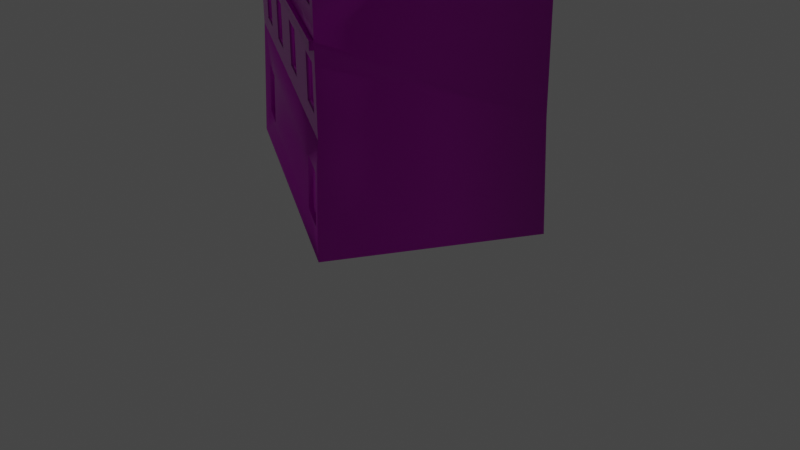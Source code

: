 # Source: lab11edit.blend  (saved by Blender 4.1.24; exported with 4.5.12 LTS)
import bpy
from mathutils import Matrix  # noqa: F401  (used for matrix-valued properties, if any)

bpy.ops.wm.read_factory_settings(use_empty=True)
scene = bpy.context.scene
scene.name = 'Scene'

# ---- collections
col_collection = bpy.data.collections.new('Collection'); scene.collection.children.link(col_collection)

# ---- images (referenced by path relative to the original .blend; pixels are not part of the script)
import os
ASSET_DIR = os.environ.get("B2B_ASSET_DIR", "")  # directory of the original .blend (textures are referenced by path, not embedded)
HERE = os.path.dirname(os.path.abspath(__file__))  # packed textures are extracted next to this script under _unpacked/

def load_image(name, relpath, width, height, colorspace="sRGB"):
    """Load a texture the original file referenced (path relative to the .blend, or extracted next to this script)."""
    p = next((c for c in (os.path.join(HERE, relpath), os.path.join(ASSET_DIR, relpath)) if relpath and os.path.exists(c)), "")
    if p:
        img = bpy.data.images.load(p, check_existing=True)
        img.name = name
    else:  # same state as the original file: an image datablock whose file is absent (Cycles renders it pink)
        img = bpy.data.images.new(name, width, height)
        img.source = "FILE"
        img.filepath = "//" + (relpath or name)
    img.colorspace_settings.name = colorspace
    return img
img_church_bricks_02_diff_png_8k_jpg = load_image('church_bricks_02_diff_png_8k.jpg', 'Assets/sciana_boczna/church_bricks_02_diff_png_8k.jpg', 1024, 1024, 'sRGB')
img_church_bricks_02_ao_8k_jpg = load_image('church_bricks_02_ao_8k.jpg', 'Assets/sciana_boczna/church_bricks_02_ao_8k.jpg', 1024, 1024, 'sRGB')
img_church_bricks_02_disp_8k_jpg = load_image('church_bricks_02_disp_8k.jpg', 'Assets/sciana_boczna/church_bricks_02_disp_8k.jpg', 1024, 1024, 'sRGB')
img_church_bricks_02_nor_8k_jpg = load_image('church_bricks_02_nor_8k.jpg', 'Assets/sciana_boczna/church_bricks_02_nor_8k.jpg', 1024, 1024, 'sRGB')
img_church_bricks_02_rough_8k_jpg = load_image('church_bricks_02_rough_8k.jpg', 'Assets/sciana_boczna/church_bricks_02_rough_8k.jpg', 1024, 1024, 'sRGB')
img_smooth_stucco_albedo_png = load_image('smooth-stucco-albedo.png', 'Assets/sciany_pietra/smooth-stucco-albedo.png', 1024, 1024, 'sRGB')
img_smooth_stucco_ao_png = load_image('smooth-stucco-ao.png', 'Assets/sciany_pietra/smooth-stucco-ao.png', 1024, 1024, 'sRGB')
img_smooth_stucco_metallic_png = load_image('smooth-stucco-Metallic.png', 'Assets/sciany_pietra/smooth-stucco-Metallic.png', 1024, 1024, 'sRGB')
img_smooth_stucco_normal_ogl_png = load_image('smooth-stucco-Normal-ogl.png', 'Assets/sciany_pietra/smooth-stucco-Normal-ogl.png', 1024, 1024, 'sRGB')
img_smooth_stucco_roughness_png = load_image('smooth-stucco-Roughness.png', 'Assets/sciany_pietra/smooth-stucco-Roughness.png', 1024, 1024, 'sRGB')
img_stonewall_albedo_png = load_image('stonewall-albedo.png', 'Assets/sciana_parter/stonewall-albedo.png', 1024, 1024, 'sRGB')
img_stonewall_ao_png = load_image('stonewall-ao.png', 'Assets/sciana_parter/stonewall-ao.png', 1024, 1024, 'sRGB')
img_stonewall_metalness_png = load_image('stonewall-metalness.png', 'Assets/sciana_parter/stonewall-metalness.png', 1024, 1024, 'sRGB')
img_stonewall_normal_ogl_png = load_image('stonewall-normal-ogl.png', 'Assets/sciana_parter/stonewall-normal-ogl.png', 1024, 1024, 'sRGB')
img_stonewall_roughness_png = load_image('stonewall-roughness.png', 'Assets/sciana_parter/stonewall-roughness.png', 1024, 1024, 'sRGB')
img_gray_bricks1_albedo_png = load_image('gray-bricks1-albedo.png', 'Assets/komin/gray-bricks1-albedo.png', 1024, 1024, 'sRGB')
img_gray_bricks1_ao_png = load_image('gray-bricks1-ao.png', 'Assets/komin/gray-bricks1-ao.png', 1024, 1024, 'sRGB')
img_gray_bricks1_metallic_png = load_image('gray-bricks1-Metallic.png', 'Assets/komin/gray-bricks1-Metallic.png', 1024, 1024, 'sRGB')
img_gray_bricks1_roughness_png = load_image('gray-bricks1-Roughness.png', 'Assets/komin/gray-bricks1-Roughness.png', 1024, 1024, 'sRGB')
img_clay_shingles1_albedo_png = load_image('clay-shingles1_albedo.png', 'Assets/dach/clay-shingles1_albedo.png', 1024, 1024, 'sRGB')
img_clay_shingles1_ao_png = load_image('clay-shingles1_ao.png', 'Assets/dach/clay-shingles1_ao.png', 1024, 1024, 'sRGB')
img_clay_shingles1_metallic_png = load_image('clay-shingles1_metallic.png', 'Assets/dach/clay-shingles1_metallic.png', 1024, 1024, 'Non-Color')
img_clay_shingles1_normal_ogl_png = load_image('clay-shingles1_normal-ogl.png', 'Assets/dach/clay-shingles1_normal-ogl.png', 1024, 1024, 'Non-Color')
img_clay_shingles1_roughness_png = load_image('clay-shingles1_roughness.png', 'Assets/dach/clay-shingles1_roughness.png', 1024, 1024, 'Non-Color')
img_flaking_limestone1_albedo_png = load_image('flaking-limestone1-albedo.png', 'Assets/gzyms/flaking-limestone1-albedo.png', 1024, 1024, 'sRGB')
img_flaking_limestone1_ao_png = load_image('flaking-limestone1-ao.png', 'Assets/gzyms/flaking-limestone1-ao.png', 1024, 1024, 'sRGB')
img_flaking_limestone1_metalness_png = load_image('flaking-limestone1-metalness.png', 'Assets/gzyms/flaking-limestone1-metalness.png', 1024, 1024, 'sRGB')
img_flaking_limestone1_normal_png = load_image('flaking-limestone1-normal.png', 'Assets/gzyms/flaking-limestone1-normal.png', 1024, 1024, 'sRGB')
img_flaking_limestone1_roughness_png = load_image('flaking-limestone1-roughness.png', 'Assets/gzyms/flaking-limestone1-roughness.png', 1024, 1024, 'sRGB')
img_brown_planks_03_diff_4k_jpg = load_image('brown_planks_03_diff_4k.jpg', 'Assets/stare_deski/brown_planks_03_diff_4k.jpg', 1024, 1024, 'sRGB')
img_brown_planks_03_ao_4k_jpg = load_image('brown_planks_03_AO_4k.jpg', 'Assets/stare_deski/brown_planks_03_AO_4k.jpg', 1024, 1024, 'sRGB')
img_brown_planks_03_spec_4k_jpg = load_image('brown_planks_03_spec_4k.jpg', 'Assets/stare_deski/brown_planks_03_spec_4k.jpg', 1024, 1024, 'sRGB')
img_brown_planks_03_nor_4k_jpg = load_image('brown_planks_03_Nor_4k.jpg', 'Assets/stare_deski/brown_planks_03_Nor_4k.jpg', 1024, 1024, 'sRGB')
img_brown_planks_03_rough_4k_jpg = load_image('brown_planks_03_rough_4k.jpg', 'Assets/stare_deski/brown_planks_03_rough_4k.jpg', 1024, 1024, 'sRGB')
img_dorsandwindows_jpg = load_image('dorsandwindows.jpg', 'Assets/dorsandwindows.jpg', 1024, 1024, 'sRGB')

# ---- materials (node trees are filled in below, after node groups)
mat_sciana_boki = bpy.data.materials.new('sciana_boki')
mat_sciana_boki.use_transparent_shadow = False
mat_sciana_boki.diffuse_color = (0.6488, 0.8, 0.4861, 1.0)
mat_sciana_pietra = bpy.data.materials.new('sciana_pietra')
mat_sciana_pietra.use_transparent_shadow = False
mat_sciana_pietra.diffuse_color = (0.4312, 0.8, 0.2412, 1.0)
mat_sciana_parter = bpy.data.materials.new('sciana_parter')
mat_sciana_parter.use_transparent_shadow = False
mat_sciana_parter.diffuse_color = (0.8004, 0.2282, 0.3903, 1.0)
mat_komin = bpy.data.materials.new('komin')
mat_komin.use_transparent_shadow = False
mat_komin.diffuse_color = (0.0, 0.0, 0.0, 1.0)
mat_dach = bpy.data.materials.new('dach')
mat_dach.use_transparent_shadow = False
mat_dach.diffuse_color = (0.7962, 0.7962, 0.7962, 1.0)
mat_gzyms = bpy.data.materials.new('gzyms')
mat_gzyms.use_transparent_shadow = False
mat_gzyms.diffuse_color = (0.8, 0.1379, 0.1498, 1.0)
mat_dach_trojkat = bpy.data.materials.new('dach_trojkat')
mat_dach_trojkat.use_transparent_shadow = False
mat_dach_trojkat.diffuse_color = (0.8, 0.3064, 0.04358, 1.0)
mat_okna = bpy.data.materials.new('okna')
mat_okna.use_transparent_shadow = False
mat_okna.diffuse_color = (0.8, 0.09417, 0.1037, 1.0)
mat_drzwi = bpy.data.materials.new('drzwi')
mat_drzwi.use_transparent_shadow = False
mat_drzwi.diffuse_color = (0.8, 0.07434, 0.03151, 1.0)
mat_poddasze_belki = bpy.data.materials.new('poddasze_belki')
mat_poddasze_belki.use_transparent_shadow = False
mat_poddasze_belki.diffuse_color = (0.8, 0.3566, 0.01017, 1.0)
mat_framugi = bpy.data.materials.new('framugi')
mat_framugi.use_transparent_shadow = False

# ---- material node trees
mat_sciana_boki.use_nodes = True; mat_sciana_boki.node_tree.nodes.clear()
_N = mat_sciana_boki.node_tree.nodes; _L = mat_sciana_boki.node_tree.links
n0 = _N.new('ShaderNodeBsdfPrincipled'); n0.name = 'Principled BSDF'; n0.location = (-102, 240)
n1 = _N.new('ShaderNodeOutputMaterial'); n1.name = 'Material Output'; n1.location = (188, 240)
n2 = _N.new('ShaderNodeTexImage'); n2.name = 'Image Texture'; n2.location = (-848, 376)
n2.hide = True
n2.image = img_church_bricks_02_diff_png_8k_jpg
n3 = _N.new('ShaderNodeMix'); n3.name = 'Mix'; n3.location = (-418, 421)
n3.data_type = 'RGBA'
n3.blend_type = 'MULTIPLY'
n4 = _N.new('ShaderNodeTexImage'); n4.name = 'Image Texture.001'; n4.location = (-855, 326)
n4.hide = True
n4.image = img_church_bricks_02_ao_8k_jpg
n5 = _N.new('ShaderNodeTexImage'); n5.name = 'Image Texture.002'; n5.location = (-852, 209)
n5.hide = True
n5.image = img_church_bricks_02_disp_8k_jpg
n6 = _N.new('ShaderNodeTexImage'); n6.name = 'Image Texture.003'; n6.location = (-847, 73)
n6.hide = True
n6.image = img_church_bricks_02_nor_8k_jpg
n7 = _N.new('ShaderNodeTexImage'); n7.name = 'Image Texture.004'; n7.location = (-841, 157)
n7.hide = True
n7.image = img_church_bricks_02_rough_8k_jpg
n8 = _N.new('ShaderNodeNormalMap'); n8.name = 'Normal Map'; n8.location = (-418, 42)
_L.new(n0.outputs[0], n1.inputs[0])
_L.new(n2.outputs[0], n3.inputs[6])
_L.new(n3.outputs[2], n0.inputs[0])
_L.new(n4.outputs[0], n3.inputs[7])
_L.new(n5.outputs[0], n0.inputs[1])
_L.new(n7.outputs[0], n0.inputs[2])
_L.new(n8.outputs[0], n0.inputs[5])
_L.new(n6.outputs[0], n8.inputs[1])
n1.is_active_output = True
mat_sciana_pietra.use_nodes = True; mat_sciana_pietra.node_tree.nodes.clear()
_N = mat_sciana_pietra.node_tree.nodes; _L = mat_sciana_pietra.node_tree.links
n0 = _N.new('ShaderNodeBsdfPrincipled'); n0.name = 'Principled BSDF.001'; n0.location = (-26, 279)
n1 = _N.new('ShaderNodeOutputMaterial'); n1.name = 'Material Output.001'; n1.location = (264, 279)
n2 = _N.new('ShaderNodeTexImage'); n2.name = 'Image Texture'; n2.location = (-775, 428)
n2.hide = True
n2.image = img_smooth_stucco_albedo_png
n3 = _N.new('ShaderNodeMix'); n3.name = 'Mix'; n3.location = (-342, 460)
n3.data_type = 'RGBA'
n3.blend_type = 'MULTIPLY'
n4 = _N.new('ShaderNodeTexImage'); n4.name = 'Image Texture.001'; n4.location = (-775, 358)
n4.hide = True
n4.image = img_smooth_stucco_ao_png
n5 = _N.new('ShaderNodeTexImage'); n5.name = 'Image Texture.002'; n5.location = (-769, 259)
n5.hide = True
n5.image = img_smooth_stucco_metallic_png
n6 = _N.new('ShaderNodeTexImage'); n6.name = 'Image Texture.003'; n6.location = (-730, 38)
n6.hide = True
n6.image = img_smooth_stucco_normal_ogl_png
n7 = _N.new('ShaderNodeTexImage'); n7.name = 'Image Texture.004'; n7.location = (-770, 187)
n7.hide = True
n7.image = img_smooth_stucco_roughness_png
n8 = _N.new('ShaderNodeNormalMap'); n8.name = 'Normal Map'; n8.location = (-341, 81)
_L.new(n0.outputs[0], n1.inputs[0])
_L.new(n2.outputs[0], n3.inputs[6])
_L.new(n3.outputs[2], n0.inputs[0])
_L.new(n4.outputs[0], n3.inputs[7])
_L.new(n5.outputs[0], n0.inputs[1])
_L.new(n7.outputs[0], n0.inputs[2])
_L.new(n8.outputs[0], n0.inputs[5])
_L.new(n6.outputs[0], n8.inputs[1])
n1.is_active_output = True
mat_sciana_parter.use_nodes = True; mat_sciana_parter.node_tree.nodes.clear()
_N = mat_sciana_parter.node_tree.nodes; _L = mat_sciana_parter.node_tree.links
n0 = _N.new('ShaderNodeBsdfPrincipled'); n0.name = 'Principled BSDF.001'; n0.location = (-97, 372)
n1 = _N.new('ShaderNodeOutputMaterial'); n1.name = 'Material Output.001'; n1.location = (193, 372)
n2 = _N.new('ShaderNodeTexImage'); n2.name = 'Image Texture'; n2.location = (-847, 476)
n2.hide = True
n2.image = img_stonewall_albedo_png
n3 = _N.new('ShaderNodeMix'); n3.name = 'Mix'; n3.location = (-413, 553)
n3.data_type = 'RGBA'
n3.blend_type = 'MULTIPLY'
n4 = _N.new('ShaderNodeTexImage'); n4.name = 'Image Texture.001'; n4.location = (-846, 419)
n4.hide = True
n4.image = img_stonewall_ao_png
n5 = _N.new('ShaderNodeTexImage'); n5.name = 'Image Texture.002'; n5.location = (-841, 352)
n5.hide = True
n5.image = img_stonewall_metalness_png
n6 = _N.new('ShaderNodeTexImage'); n6.name = 'Image Texture.003'; n6.location = (-743, 175)
n6.hide = True
n6.image = img_stonewall_normal_ogl_png
n7 = _N.new('ShaderNodeTexImage'); n7.name = 'Image Texture.004'; n7.location = (-836, 288)
n7.hide = True
n7.image = img_stonewall_roughness_png
n8 = _N.new('ShaderNodeNormalMap'); n8.name = 'Normal Map'; n8.location = (-413, 173)
_L.new(n0.outputs[0], n1.inputs[0])
_L.new(n2.outputs[0], n3.inputs[6])
_L.new(n3.outputs[2], n0.inputs[0])
_L.new(n4.outputs[0], n3.inputs[7])
_L.new(n5.outputs[0], n0.inputs[1])
_L.new(n7.outputs[0], n0.inputs[2])
_L.new(n8.outputs[0], n0.inputs[5])
_L.new(n6.outputs[0], n8.inputs[1])
n1.is_active_output = True
mat_komin.use_nodes = True; mat_komin.node_tree.nodes.clear()
_N = mat_komin.node_tree.nodes; _L = mat_komin.node_tree.links
n0 = _N.new('ShaderNodeBsdfPrincipled'); n0.name = 'Principled BSDF'; n0.location = (10, 300)
n1 = _N.new('ShaderNodeOutputMaterial'); n1.name = 'Material Output'; n1.location = (300, 300)
n2 = _N.new('ShaderNodeTexImage'); n2.name = 'Image Texture'; n2.location = (-741, 405)
n2.hide = True
n2.image = img_gray_bricks1_albedo_png
n3 = _N.new('ShaderNodeMix'); n3.name = 'Mix'; n3.location = (-306, 481)
n3.data_type = 'RGBA'
n3.blend_type = 'MULTIPLY'
n4 = _N.new('ShaderNodeTexImage'); n4.name = 'Image Texture.001'; n4.location = (-740, 348)
n4.hide = True
n4.image = img_gray_bricks1_ao_png
n5 = _N.new('ShaderNodeTexImage'); n5.name = 'Image Texture.002'; n5.location = (-734, 280)
n5.hide = True
n5.image = img_gray_bricks1_metallic_png
n6 = _N.new('ShaderNodeTexImage'); n6.name = 'Image Texture.003'; n6.location = (-636, 103)
n6.image = img_gray_bricks1_albedo_png
n7 = _N.new('ShaderNodeTexImage'); n7.name = 'Image Texture.004'; n7.location = (-730, 217)
n7.hide = True
n7.image = img_gray_bricks1_roughness_png
n8 = _N.new('ShaderNodeNormalMap'); n8.name = 'Normal Map'; n8.location = (-306, 102)
_L.new(n0.outputs[0], n1.inputs[0])
_L.new(n2.outputs[0], n3.inputs[6])
_L.new(n3.outputs[2], n0.inputs[0])
_L.new(n4.outputs[0], n3.inputs[7])
_L.new(n5.outputs[0], n0.inputs[1])
_L.new(n7.outputs[0], n0.inputs[2])
_L.new(n8.outputs[0], n0.inputs[5])
_L.new(n6.outputs[0], n8.inputs[1])
n1.is_active_output = True
mat_dach.use_nodes = True; mat_dach.node_tree.nodes.clear()
_N = mat_dach.node_tree.nodes; _L = mat_dach.node_tree.links
n0 = _N.new('ShaderNodeBsdfPrincipled'); n0.name = 'Principled BSDF'; n0.location = (24, 172)
n0.width = 140
n1 = _N.new('ShaderNodeOutputMaterial'); n1.name = 'Material Output'; n1.location = (229, 171)
n2 = _N.new('ShaderNodeMix'); n2.name = 'Mix'; n2.location = (-186, 343)
n2.data_type = 'RGBA'
n2.blend_type = 'MULTIPLY'
n3 = _N.new('ShaderNodeTexImage'); n3.name = 'Image Texture'; n3.location = (-516, 476)
n3.image = img_clay_shingles1_albedo_png
n4 = _N.new('ShaderNodeTexImage'); n4.name = 'Image Texture.001'; n4.location = (-522, 182)
n4.image = img_clay_shingles1_ao_png
n5 = _N.new('ShaderNodeNormalMap'); n5.name = 'Normal Map'; n5.location = (-123, -137)
n5.width = 120
n6 = _N.new('ShaderNodeTexImage'); n6.name = 'Image Texture.002'; n6.location = (-490, -128)
n6.hide = True
n6.image = img_clay_shingles1_metallic_png
n7 = _N.new('ShaderNodeTexImage'); n7.name = 'Image Texture.003'; n7.location = (-455, -320)
n7.hide = True
n7.image = img_clay_shingles1_normal_ogl_png
n8 = _N.new('ShaderNodeTexImage'); n8.name = 'Image Texture.004'; n8.location = (-474, -202)
n8.hide = True
n8.image = img_clay_shingles1_roughness_png
_L.new(n0.outputs[0], n1.inputs[0])
_L.new(n2.outputs[2], n0.inputs[0])
_L.new(n4.outputs[0], n2.inputs[7])
_L.new(n3.outputs[0], n2.inputs[6])
_L.new(n5.outputs[0], n0.inputs[5])
_L.new(n7.outputs[0], n5.inputs[1])
_L.new(n8.outputs[0], n0.inputs[2])
_L.new(n6.outputs[0], n0.inputs[1])
n1.is_active_output = True
mat_gzyms.use_nodes = True; mat_gzyms.node_tree.nodes.clear()
_N = mat_gzyms.node_tree.nodes; _L = mat_gzyms.node_tree.links
n0 = _N.new('ShaderNodeBsdfPrincipled'); n0.name = 'Principled BSDF'; n0.location = (13, 265)
n1 = _N.new('ShaderNodeOutputMaterial'); n1.name = 'Material Output'; n1.location = (303, 265)
n2 = _N.new('ShaderNodeTexImage'); n2.name = 'Image Texture'; n2.location = (-738, 369)
n2.hide = True
n2.image = img_flaking_limestone1_albedo_png
n3 = _N.new('ShaderNodeMix'); n3.name = 'Mix'; n3.location = (-303, 446)
n3.data_type = 'RGBA'
n3.blend_type = 'MULTIPLY'
n4 = _N.new('ShaderNodeTexImage'); n4.name = 'Image Texture.001'; n4.location = (-737, 312)
n4.hide = True
n4.image = img_flaking_limestone1_ao_png
n5 = _N.new('ShaderNodeTexImage'); n5.name = 'Image Texture.002'; n5.location = (-731, 245)
n5.hide = True
n5.image = img_flaking_limestone1_metalness_png
n6 = _N.new('ShaderNodeTexImage'); n6.name = 'Image Texture.003'; n6.location = (-636, 76)
n6.image = img_flaking_limestone1_normal_png
n7 = _N.new('ShaderNodeTexImage'); n7.name = 'Image Texture.004'; n7.location = (-727, 181)
n7.hide = True
n7.image = img_flaking_limestone1_roughness_png
n8 = _N.new('ShaderNodeNormalMap'); n8.name = 'Normal Map'; n8.location = (-303, 66)
_L.new(n0.outputs[0], n1.inputs[0])
_L.new(n2.outputs[0], n3.inputs[6])
_L.new(n3.outputs[2], n0.inputs[0])
_L.new(n4.outputs[0], n3.inputs[7])
_L.new(n5.outputs[0], n0.inputs[1])
_L.new(n7.outputs[0], n0.inputs[2])
_L.new(n8.outputs[0], n0.inputs[5])
_L.new(n6.outputs[0], n8.inputs[1])
n1.is_active_output = True
mat_dach_trojkat.use_nodes = True; mat_dach_trojkat.node_tree.nodes.clear()
_N = mat_dach_trojkat.node_tree.nodes; _L = mat_dach_trojkat.node_tree.links
n0 = _N.new('ShaderNodeBsdfPrincipled'); n0.name = 'Principled BSDF'; n0.location = (-53, 283)
n1 = _N.new('ShaderNodeOutputMaterial'); n1.name = 'Material Output'; n1.location = (237, 283)
n2 = _N.new('ShaderNodeTexImage'); n2.name = 'Image Texture'; n2.location = (-802, 528)
n2.hide = True
n2.image = img_brown_planks_03_diff_4k_jpg
n3 = _N.new('ShaderNodeMix'); n3.name = 'Mix'; n3.location = (-369, 464)
n3.data_type = 'RGBA'
n3.blend_type = 'MULTIPLY'
n4 = _N.new('ShaderNodeTexImage'); n4.name = 'Image Texture.001'; n4.location = (-797, 417)
n4.hide = True
n4.image = img_brown_planks_03_ao_4k_jpg
n5 = _N.new('ShaderNodeTexImage'); n5.name = 'Image Texture.002'; n5.location = (-791, 301)
n5.hide = True
n5.image = img_brown_planks_03_spec_4k_jpg
n6 = _N.new('ShaderNodeTexImage'); n6.name = 'Image Texture.003'; n6.location = (-731, 109)
n6.hide = True
n6.image = img_brown_planks_03_nor_4k_jpg
n7 = _N.new('ShaderNodeTexImage'); n7.name = 'Image Texture.004'; n7.location = (-793, 199)
n7.hide = True
n7.image = img_brown_planks_03_rough_4k_jpg
n8 = _N.new('ShaderNodeNormalMap'); n8.name = 'Normal Map'; n8.location = (-369, 84)
_L.new(n0.outputs[0], n1.inputs[0])
_L.new(n2.outputs[0], n3.inputs[6])
_L.new(n3.outputs[2], n0.inputs[0])
_L.new(n4.outputs[0], n3.inputs[7])
_L.new(n5.outputs[0], n0.inputs[1])
_L.new(n7.outputs[0], n0.inputs[2])
_L.new(n8.outputs[0], n0.inputs[5])
_L.new(n6.outputs[0], n8.inputs[1])
n1.is_active_output = True
mat_okna.use_nodes = True; mat_okna.node_tree.nodes.clear()
_N = mat_okna.node_tree.nodes; _L = mat_okna.node_tree.links
n0 = _N.new('ShaderNodeBsdfPrincipled'); n0.name = 'Principled BSDF'; n0.location = (-73, 356)
n1 = _N.new('ShaderNodeOutputMaterial'); n1.name = 'Material Output'; n1.location = (217, 356)
n2 = _N.new('ShaderNodeTexImage'); n2.name = 'Image Texture'; n2.location = (-517, 326)
n2.image = img_dorsandwindows_jpg
_L.new(n0.outputs[0], n1.inputs[0])
_L.new(n2.outputs[0], n0.inputs[0])
n1.is_active_output = True
mat_drzwi.use_nodes = True; mat_drzwi.node_tree.nodes.clear()
_N = mat_drzwi.node_tree.nodes; _L = mat_drzwi.node_tree.links
n0 = _N.new('ShaderNodeBsdfPrincipled'); n0.name = 'Principled BSDF'; n0.location = (-98, 334)
n1 = _N.new('ShaderNodeOutputMaterial'); n1.name = 'Material Output'; n1.location = (192, 334)
n2 = _N.new('ShaderNodeTexImage'); n2.name = 'Image Texture'; n2.location = (-546, 315)
n2.image = img_dorsandwindows_jpg
_L.new(n0.outputs[0], n1.inputs[0])
_L.new(n2.outputs[0], n0.inputs[0])
n1.is_active_output = True
mat_poddasze_belki.use_nodes = True; mat_poddasze_belki.node_tree.nodes.clear()
_N = mat_poddasze_belki.node_tree.nodes; _L = mat_poddasze_belki.node_tree.links
n0 = _N.new('ShaderNodeBsdfPrincipled'); n0.name = 'Principled BSDF'; n0.location = (21, 331)
n1 = _N.new('ShaderNodeOutputMaterial'); n1.name = 'Material Output'; n1.location = (311, 331)
n2 = _N.new('ShaderNodeTexImage'); n2.name = 'Image Texture'; n2.location = (-729, 576)
n2.hide = True
n2.image = img_brown_planks_03_diff_4k_jpg
n3 = _N.new('ShaderNodeMix'); n3.name = 'Mix'; n3.location = (-296, 512)
n3.data_type = 'RGBA'
n3.blend_type = 'MULTIPLY'
n4 = _N.new('ShaderNodeTexImage'); n4.name = 'Image Texture.001'; n4.location = (-724, 465)
n4.hide = True
n4.image = img_brown_planks_03_ao_4k_jpg
n5 = _N.new('ShaderNodeTexImage'); n5.name = 'Image Texture.002'; n5.location = (-718, 349)
n5.hide = True
n5.image = img_brown_planks_03_spec_4k_jpg
n6 = _N.new('ShaderNodeTexImage'); n6.name = 'Image Texture.003'; n6.location = (-658, 157)
n6.hide = True
n6.image = img_brown_planks_03_nor_4k_jpg
n7 = _N.new('ShaderNodeTexImage'); n7.name = 'Image Texture.004'; n7.location = (-719, 247)
n7.hide = True
n7.image = img_brown_planks_03_rough_4k_jpg
n8 = _N.new('ShaderNodeNormalMap'); n8.name = 'Normal Map'; n8.location = (-295, 132)
_L.new(n0.outputs[0], n1.inputs[0])
_L.new(n2.outputs[0], n3.inputs[6])
_L.new(n3.outputs[2], n0.inputs[0])
_L.new(n4.outputs[0], n3.inputs[7])
_L.new(n5.outputs[0], n0.inputs[1])
_L.new(n7.outputs[0], n0.inputs[2])
_L.new(n8.outputs[0], n0.inputs[5])
_L.new(n6.outputs[0], n8.inputs[1])
n1.is_active_output = True
mat_framugi.use_nodes = True; mat_framugi.node_tree.nodes.clear()
_N = mat_framugi.node_tree.nodes; _L = mat_framugi.node_tree.links
n0 = _N.new('ShaderNodeBsdfPrincipled'); n0.name = 'Principled BSDF'; n0.location = (196, 167)
n1 = _N.new('ShaderNodeOutputMaterial'); n1.name = 'Material Output'; n1.location = (486, 167)
n2 = _N.new('ShaderNodeTexImage'); n2.name = 'Image Texture'; n2.location = (-554, 412)
n2.hide = True
n2.image = img_brown_planks_03_diff_4k_jpg
n3 = _N.new('ShaderNodeMix'); n3.name = 'Mix'; n3.location = (-120, 348)
n3.data_type = 'RGBA'
n3.blend_type = 'MULTIPLY'
n4 = _N.new('ShaderNodeTexImage'); n4.name = 'Image Texture.001'; n4.location = (-548, 301)
n4.hide = True
n4.image = img_brown_planks_03_ao_4k_jpg
n5 = _N.new('ShaderNodeTexImage'); n5.name = 'Image Texture.002'; n5.location = (-543, 185)
n5.hide = True
n5.image = img_brown_planks_03_spec_4k_jpg
n6 = _N.new('ShaderNodeTexImage'); n6.name = 'Image Texture.003'; n6.location = (-482, -6)
n6.hide = True
n6.image = img_brown_planks_03_nor_4k_jpg
n7 = _N.new('ShaderNodeTexImage'); n7.name = 'Image Texture.004'; n7.location = (-544, 84)
n7.hide = True
n7.image = img_brown_planks_03_rough_4k_jpg
n8 = _N.new('ShaderNodeNormalMap'); n8.name = 'Normal Map'; n8.location = (-120, -31)
_L.new(n0.outputs[0], n1.inputs[0])
_L.new(n2.outputs[0], n3.inputs[6])
_L.new(n3.outputs[2], n0.inputs[0])
_L.new(n4.outputs[0], n3.inputs[7])
_L.new(n5.outputs[0], n0.inputs[1])
_L.new(n7.outputs[0], n0.inputs[2])
_L.new(n8.outputs[0], n0.inputs[5])
_L.new(n6.outputs[0], n8.inputs[1])
n1.is_active_output = True

# ---- world
world_world = bpy.data.worlds.new('World'); scene.world = world_world
world_world.use_nodes = True; world_world.node_tree.nodes.clear()
_N = world_world.node_tree.nodes; _L = world_world.node_tree.links
n0 = _N.new('ShaderNodeOutputWorld'); n0.name = 'World Output'; n0.location = (300, 300)
n1 = _N.new('ShaderNodeBackground'); n1.name = 'Background'; n1.location = (10, 300)
n1.inputs[0].default_value = (0.05088, 0.05088, 0.05088, 1.0)
_L.new(n1.outputs[0], n0.inputs[0])
n0.is_active_output = True
world_world.color = (0.05088, 0.05088, 0.05088)
world_world.use_sun_shadow = False
world_world.sun_shadow_jitter_overblur = 0.0

# ---- cameras
cam_camera = bpy.data.cameras.new('Camera')
cam_camera.clip_end = 100.0
cam_camera.ortho_scale = 7.314

# ---- lights
light_light = bpy.data.lights.new('Light', 'POINT')
light_light.transmission_factor = 0.0
light_light.energy = 1000.0
light_light.shadow_soft_size = 0.1
light_light.shadow_maximum_resolution = 0.006
light_light.use_absolute_resolution = True

# ---- meshes
me_mesh_078_id613 = bpy.data.meshes.new('Mesh.078_ID613')
me_mesh_078_id613.from_pydata([(-0.2505, 0.6225, 0.1426), (-0.1845, 0.6222, 0.1803), (-0.1796, 0.6222, 0.1716), (-0.2455, 0.6225, 0.1339), (-0.3721, 0.08025, -0.2402), (-0.4181, 0.07962, -0.1598), (-0.3983, 0.07718, -0.1484), (-0.3523, 0.0778, -0.2289), (-0.3718, 0.08448, -0.2402), (-0.4178, 0.08386, -0.1598), (-0.3655, 1.006, -0.1825), (-0.2652, 0.7927, -0.3598), (-0.2473, 0.7926, -0.3496), (-0.3476, 1.006, -0.1723), (-0.3655, 1.022, -0.1824), (-0.02964, 1.02, 0.009678), (-0.2526, 0.7819, -0.382), (-0.4787, 0.7788, 0.01329), (0.1998, 0.7753, 0.4013), (-0.4917, 0.7731, 0.01678), (0.07316, 1.019, 0.06848), (-0.04445, 0.9912, 0.03204), (0.1941, 0.7695, 0.4113), (-0.2643, 0.7762, -0.3888), (0.313, 1.018, 0.2056), (-0.02962, 1.076, 0.01013), (0.07319, 1.075, 0.06893), (-0.0444, 1.072, 0.03268), (0.05863, 0.9896, 0.09209), (0.1944, 0.7686, 0.4107), (-0.4917, 0.763, 0.0167), (-0.4917, 0.7721, 0.01677), (-0.2643, 0.7662, -0.3888), (-0.2526, 0.7661, -0.3822), (0.4259, 0.7784, 0.006034), (0.05867, 1.071, 0.09275), (-0.4787, 0.763, 0.01316), (0.195, 0.7595, 0.4095), (0.426, 0.3771, 0.002759), (0.1997, 0.5642, 0.3996), (0.1998, 0.7595, 0.4012), (-0.3825, 0.735, -0.1553), (-0.3492, 0.7355, -0.2135), (-0.3996, 0.7333, 0.0582), (-0.4787, 0.7337, 0.01292), (-0.4788, 0.6237, 0.01204), (-0.3996, 0.6233, 0.05731), (-0.4435, 0.7342, -0.04856), (-0.2865, 0.7363, -0.3231), (-0.2526, 0.7368, -0.3824), (-0.2526, 0.6268, -0.3833), (-0.4084, 0.1762, 0.05563), (-0.3385, 0.1723, 0.09585), (-0.3336, 0.1723, 0.08717), (-0.4038, 0.172, 0.04695), (-0.4437, 0.6242, -0.04936), (-0.4425, 0.4162, -0.05315), (-0.4422, 0.5165, -0.05279), (-0.4336, 0.5164, -0.04783), (-0.4339, 0.4162, -0.04819), (-0.2866, 0.6263, -0.324), (-0.2866, 0.5186, -0.3248), (-0.2867, 0.4183, -0.3256), (-0.278, 0.4183, -0.3207), (-0.2779, 0.5186, -0.3199), (0.1997, 0.7302, 0.401), (0.1727, 0.7304, 0.3855), (0.1726, 0.6204, 0.3846), (-0.01451, 0.7313, 0.2784), (-0.08043, 0.7317, 0.2407), (-0.2504, 0.7326, 0.1435), (-0.3334, 0.733, 0.09602), (-0.3335, 0.623, 0.09513), (-0.08049, 0.6217, 0.2398), (-0.07552, 0.6217, 0.2312), (-0.07547, 0.7317, 0.232), (-0.2527, 0.5708, -0.3837), (-0.4788, 0.5677, 0.01158), (-0.3492, 0.6255, -0.2144), (-0.3826, 0.5173, -0.157), (-0.3493, 0.5177, -0.2153), (-0.3406, 0.5177, -0.2103), (-0.3739, 0.5173, -0.1521), (-0.3826, 0.625, -0.1562), (-0.4045, 0.6247, -0.1178), (-0.4044, 0.7347, -0.1169), (-0.3221, 0.4179, -0.2638), (-0.3134, 0.4178, -0.2588), (-0.3219, 0.7359, -0.2612), (-0.322, 0.6258, -0.2621), (-0.2644, 0.5709, -0.3904), (-0.4918, 0.5677, 0.01512), (0.1997, 0.6202, 0.4001), (-0.2644, 0.5521, -0.3906), (-0.2527, 0.5521, -0.3839), (-0.1845, 0.7322, 0.1812), (-0.1795, 0.7322, 0.1725), (-0.2455, 0.7326, 0.1348), (-0.0806, 0.4137, 0.2382), (-0.01468, 0.4133, 0.2759), (-0.00971, 0.4133, 0.2672), (-0.07563, 0.4137, 0.2295), (-0.4045, 0.517, -0.1187), (-0.4046, 0.4167, -0.1195), (-0.3959, 0.4167, -0.1145), (-0.3959, 0.517, -0.1137), (0.1949, 0.5642, 0.4079), (-0.4918, 0.549, 0.01497), (-0.2528, 0.4188, -0.385), (-0.4788, 0.549, 0.01143), (-0.01457, 0.6213, 0.2775), (0.1068, 0.7307, 0.3478), (0.1067, 0.6207, 0.3469), (-0.3335, 0.5152, 0.09426), (-0.3997, 0.5156, 0.05644), (-0.3947, 0.5156, 0.04776), (-0.3286, 0.5152, 0.08558), (0.1949, 0.5454, 0.4078), (-0.4786, 0.3776, 0.01001), (-0.2525, 0.3806, -0.3853), (-0.414, 0.3009, -0.1196), (0.4302, 0.1161, -0.007002), (-0.3739, 0.625, -0.1512), (-0.3406, 0.6254, -0.2094), (-0.3958, 0.6247, -0.1129), (-0.3957, 0.7347, -0.112), (0.1066, 0.4127, 0.3452), (0.1725, 0.4124, 0.3829), (0.1775, 0.4124, 0.3743), (0.1116, 0.4127, 0.3365), (-0.009544, 0.7314, 0.2698), (-0.009601, 0.6213, 0.2689), (0.09534, 0.1741, 0.3445), (0.195, 0.1087, 0.4036), (-0.3494, 0.4175, -0.2161), (-0.322, 0.5181, -0.263), (0.1997, 0.5455, 0.3995), (-0.3997, 0.4153, 0.05563), (-0.4788, 0.516, 0.01116), (-0.4789, 0.4157, 0.01036), (-0.1847, 0.4142, 0.1786), (0.1996, 0.3698, 0.3981), (-0.4057, 0.298, 0.05383), (-0.4869, 0.2982, 0.007392), (-0.4996, 0.1759, 0.003351), (-0.3361, 0.2936, 0.0939), (0.0968, 0.2925, 0.3417), (-0.435, 0.6241, -0.04439), (-0.3407, 0.4174, -0.2111), (-0.1846, 0.5145, 0.1794), (-0.08055, 0.5139, 0.239), (0.1003, 0.1741, 0.3358), (0.1018, 0.2925, 0.333), (0.1726, 0.5126, 0.3837), (0.1775, 0.5126, 0.3751), (-0.3827, 0.417, -0.1578), (-0.2505, 0.5148, 0.1417), (-0.3336, 0.415, 0.09345), (-0.2506, 0.4146, 0.1409), (-0.2778, 0.7363, -0.3181), (-0.3132, 0.7358, -0.2562), (-0.1796, 0.5145, 0.1708), (-0.1797, 0.4142, 0.17), (-0.3532, 0.2658, -0.2337), (-0.3986, 0.2679, -0.1537), (-0.3989, 0.2637, -0.1537), (0.1996, 0.4122, 0.3984), (0.1996, 0.5125, 0.3992), (-0.07558, 0.5139, 0.2303), (-0.3946, 0.7333, 0.04952), (-0.3285, 0.733, 0.08734), (-0.2779, 0.6263, -0.319), (0.1066, 0.513, 0.346), (0.1116, 0.513, 0.3374), (-0.2456, 0.5148, 0.1331), (0.1117, 0.7307, 0.3391), (0.1776, 0.7304, 0.3768), (0.1982, 0.2923, 0.3997), (0.174, 0.2923, 0.3859), (0.173, 0.1745, 0.389), (-0.01462, 0.5136, 0.2767), (0.1962, 0.1746, 0.4022), (-0.3311, 0.2936, 0.08522), (0.1776, 0.6204, 0.3759), (0.2113, 0.7855, 0.3813), (0.4144, 0.7883, 0.02628), (0.4008, 0.7883, 0.01852), (0.1977, 0.7856, 0.3735), (-0.2745, 0.0858, -0.4103), (-0.5094, 0.08261, 0.000264), (-0.3535, 0.2616, -0.2337), (-0.3946, 0.6233, 0.04863), (-0.3285, 0.623, 0.08645), (0.1117, 0.6207, 0.3382), (-0.3948, 0.4153, 0.04695), (-0.3286, 0.415, 0.08477), (-0.4011, 0.2938, 0.04515), (-0.2456, 0.4146, 0.1323), (0.179, 0.2923, 0.3772), (0.178, 0.1745, 0.3803), (-0.009656, 0.5136, 0.268), (-0.4349, 0.7342, -0.04359), (-0.3133, 0.6258, -0.2571), (-0.3738, 0.735, -0.1503), (-0.3405, 0.7355, -0.2085), (-0.3133, 0.5181, -0.258), (-0.374, 0.417, -0.1529), (-0.3337, 0.2591, -0.2224), (-0.3791, 0.2613, -0.1424), (-0.466, 0.79, -0.008725), (-0.4482, 0.7899, 0.001491), (0.313, 1.004, 0.2055), (0.2994, 1.004, 0.1978)], [], [(0, 1, 2, 3), (4, 5, 6, 7), (8, 9, 5, 4), (10, 11, 12, 13), (14, 15, 16), (14, 17, 18), (19, 17, 16), (15, 20, 16), (14, 21, 15), (18, 17, 22), (14, 18, 21), (22, 17, 19), (16, 23, 19), (20, 24, 16), (15, 25, 26), (26, 20, 15), (15, 21, 27), (27, 25, 15), (21, 18, 28), (19, 29, 22), (30, 31, 19), (32, 30, 19), (19, 23, 32), (32, 23, 16), (16, 33, 32), (24, 34, 16), (20, 18, 24), (26, 35, 28), (28, 20, 26), (26, 25, 35), (35, 25, 27), (35, 27, 21), (21, 28, 35), (20, 28, 18), (19, 31, 29), (32, 36, 30), (31, 30, 37), (33, 36, 32), (38, 34, 39), (33, 16, 34), (31, 37, 29), (37, 30, 36), (40, 37, 36), (41, 36, 42), (43, 44, 45), (45, 46, 43), (44, 47, 45), (48, 49, 50), (51, 52, 53, 54), (45, 47, 55), (56, 57, 58, 59), (48, 50, 60), (61, 62, 63, 64), (65, 66, 67), (68, 40, 69), (70, 71, 72), (72, 0, 70), (69, 73, 74, 75), (76, 77, 78), (79, 80, 81, 82), (83, 84, 85), (85, 41, 83), (62, 86, 87, 63), (42, 88, 89), (77, 76, 90), (90, 91, 77), (65, 92, 34), (93, 90, 76), (76, 94, 93), (1, 95, 96, 2), (95, 70, 97, 96), (65, 67, 92), (98, 99, 100, 101), (102, 103, 104, 105), (57, 102, 105, 58), (42, 89, 78), (106, 77, 91), (93, 107, 91), (91, 90, 93), (108, 62, 61), (93, 94, 109), (109, 107, 93), (110, 73, 39), (111, 68, 110), (110, 112, 111), (95, 1, 69), (113, 114, 115, 116), (106, 91, 107), (107, 117, 106), (39, 77, 106), (118, 119, 120), (121, 119, 38), (78, 83, 122, 123), (85, 84, 124, 125), (117, 107, 109), (126, 127, 128, 129), (110, 68, 130, 131), (69, 1, 73), (132, 52, 133), (86, 134, 80), (80, 135, 86), (136, 117, 109), (137, 114, 138), (137, 138, 139), (140, 118, 141), (142, 143, 144), (141, 145, 146), (84, 55, 147, 124), (80, 134, 148, 81), (149, 150, 136), (146, 132, 151, 152), (127, 153, 154, 128), (139, 138, 57), (142, 144, 51), (73, 110, 131, 74), (118, 155, 134), (155, 103, 102), (102, 79, 155), (156, 113, 157), (157, 158, 156), (109, 80, 79), (139, 57, 56), (88, 48, 159, 160), (140, 149, 161, 162), (146, 145, 52), (120, 163, 164), (9, 164, 165, 5), (166, 167, 153), (153, 127, 166), (150, 98, 101, 168), (71, 43, 169, 170), (48, 60, 171, 159), (146, 52, 132), (153, 172, 173, 154), (144, 164, 9), (149, 156, 174, 161), (66, 111, 175, 176), (149, 140, 150), (177, 178, 179), (172, 180, 99), (99, 126, 172), (150, 140, 98), (177, 179, 181), (52, 145, 182, 53), (67, 66, 176, 183), (29, 37, 40), (22, 29, 18), (40, 65, 34), (39, 106, 136), (106, 117, 136), (18, 29, 40), (39, 136, 38), (184, 185, 186, 187), (136, 167, 38), (18, 40, 34), (38, 166, 141), (133, 121, 181), (177, 121, 38), (141, 177, 38), (121, 177, 181), (92, 39, 34), (38, 167, 166), (34, 38, 76), (119, 108, 38), (76, 50, 34), (38, 108, 94), (94, 76, 38), (49, 33, 34), (34, 50, 49), (121, 188, 119), (120, 143, 118), (119, 188, 163), (163, 120, 119), (188, 8, 163), (9, 189, 144), (144, 143, 120), (120, 164, 144), (163, 8, 4, 190), (134, 86, 119), (62, 108, 119), (119, 118, 134), (56, 103, 118), (118, 139, 56), (86, 62, 119), (103, 155, 118), (79, 102, 109), (57, 138, 109), (94, 108, 61), (135, 80, 94), (94, 61, 135), (57, 109, 102), (94, 80, 109), (45, 55, 77), (83, 78, 77), (55, 84, 77), (76, 78, 89), (60, 50, 76), (84, 83, 77), (89, 60, 76), (85, 47, 36), (44, 36, 47), (33, 49, 48), (88, 42, 33), (33, 48, 88), (85, 36, 41), (33, 42, 36), (95, 69, 40), (68, 111, 40), (66, 65, 40), (40, 36, 95), (44, 43, 36), (71, 70, 36), (111, 66, 40), (70, 95, 36), (36, 43, 71), (73, 1, 39), (72, 46, 77), (45, 77, 46), (39, 92, 67), (67, 112, 39), (1, 72, 77), (39, 112, 110), (1, 77, 39), (172, 153, 136), (167, 136, 153), (109, 138, 114), (114, 113, 109), (156, 149, 109), (180, 172, 136), (149, 136, 109), (109, 113, 156), (180, 136, 150), (127, 126, 141), (98, 140, 141), (126, 99, 141), (141, 166, 127), (139, 118, 137), (158, 157, 118), (137, 118, 157), (141, 99, 98), (140, 158, 118), (178, 177, 141), (141, 118, 145), (118, 143, 142), (146, 178, 141), (118, 142, 145), (144, 189, 51), (133, 181, 179), (179, 132, 133), (52, 51, 189), (189, 133, 52), (169, 191, 170), (170, 191, 192), (176, 175, 193), (193, 183, 176), (97, 3, 96), (96, 3, 2), (130, 75, 74), (74, 131, 130), (116, 115, 194), (194, 195, 116), (182, 196, 53), (196, 54, 53), (161, 174, 197), (197, 162, 161), (198, 152, 151), (154, 173, 129), (129, 128, 154), (198, 151, 199), (200, 101, 100), (168, 101, 200), (157, 113, 116, 195), (158, 140, 162, 197), (111, 112, 193, 175), (179, 178, 198, 199), (145, 142, 196, 182), (156, 158, 197, 174), (43, 46, 191, 169), (70, 0, 3, 97), (112, 67, 183, 193), (72, 71, 170, 192), (99, 180, 200, 100), (68, 69, 75, 130), (180, 150, 168, 200), (178, 146, 152, 198), (172, 126, 129, 173), (114, 137, 194, 115), (132, 179, 199, 151), (46, 72, 192, 191), (137, 157, 195, 194), (142, 51, 54, 196), (201, 125, 124), (160, 159, 171), (147, 201, 124), (202, 160, 171), (122, 203, 123), (203, 204, 123), (63, 87, 205), (205, 64, 63), (148, 206, 82), (82, 81, 148), (58, 105, 104), (59, 58, 104), (41, 42, 204, 203), (135, 61, 64, 205), (89, 88, 160, 202), (103, 56, 59, 104), (134, 155, 206, 148), (155, 79, 82, 206), (86, 135, 205, 87), (42, 78, 123, 204), (55, 47, 201, 147), (60, 89, 202, 171), (47, 85, 125, 201), (83, 41, 203, 122), (165, 190, 207, 208), (164, 163, 190, 165), (208, 7, 6), (208, 207, 7), (190, 4, 7, 207), (5, 165, 208, 6), (10, 209, 17, 14), (209, 11, 16, 17), (11, 10, 14, 16), (210, 13, 12), (11, 209, 210, 12), (209, 10, 13, 210), (184, 211, 24, 18), (211, 185, 34, 24), (185, 184, 18, 34), (212, 187, 186), (185, 211, 212, 186), (211, 184, 187, 212)])
me_mesh_078_id613.polygons.foreach_set('use_smooth', [0, 0, 0, 1, 1, 1, 1, 1, 1, 1, 1, 1, 1, 1, 1, 1, 1, 1, 1, 1, 1, 1, 1, 1, 1, 1, 1, 1, 1, 1, 1, 1, 1, 1, 1, 1, 1, 1, 1, 1, 1, 1, 1, 1, 1, 1, 1, 1, 1, 1, 1, 1, 1, 1, 1, 1, 1, 1, 1, 1, 1, 1, 1, 1, 1, 1, 1, 1, 1, 1, 1, 1, 1, 1, 1, 1, 1, 1, 1, 1, 1, 1, 1, 1, 1, 1, 1, 1, 1, 1, 1, 1, 1, 1, 1, 1, 1, 1, 1, 1, 1, 1, 1, 1, 1, 1, 1, 1, 1, 1, 1, 1, 1, 1, 1, 1, 1, 1, 1, 1, 1, 1, 1, 1, 1, 1, 1, 1, 1, 1, 1, 1, 1, 1, 1, 1, 1, 1, 1, 1, 1, 1, 1, 1, 1, 1, 1, 1, 1, 1, 1, 1, 1, 1, 1, 1, 1, 1, 1, 1, 1, 1, 1, 1, 1, 1, 1, 1, 1, 1, 1, 1, 1, 1, 1, 1, 1, 1, 1, 1, 1, 1, 1, 1, 1, 1, 1, 1, 1, 1, 1, 1, 1, 1, 1, 1, 1, 1, 1, 1, 1, 1, 1, 1, 1, 1, 1, 1, 1, 1, 1, 1, 1, 1, 1, 1, 1, 1, 1, 1, 1, 1, 1, 1, 1, 1, 1, 1, 1, 1, 1, 1, 1, 1, 1, 1, 1, 1, 1, 1, 1, 1, 1, 1, 1, 1, 1, 1, 1, 1, 1, 1, 1, 1, 1, 1, 1, 1, 1, 1, 1, 1, 1, 1, 1, 1, 1, 1, 1, 1, 1, 1, 1, 1, 1, 1, 1, 1, 1, 1, 1, 1, 1, 1, 1, 1, 1, 1, 1, 1, 1, 1, 1, 1, 1, 1, 1, 1, 1, 1, 1, 1, 1, 1, 1, 1, 1, 1, 1, 1, 1, 1, 1, 1, 1, 1, 1, 1, 1, 1, 1, 1, 1, 1, 1, 1, 1, 1, 1, 1, 1, 1, 1])
me_mesh_078_id613.polygons.foreach_set('material_index', [10, 8, 8, 0, 4, 4, 5, 4, 4, 5, 4, 5, 5, 4, 3, 3, 3, 3, 4, 10, 10, 5, 5, 5, 5, 4, 4, 3, 3, 3, 3, 3, 3, 4, 10, 10, 5, 10, 0, 1, 5, 10, 10, 1, 1, 1, 1, 1, 10, 1, 10, 1, 10, 1, 1, 1, 1, 10, 1, 10, 1, 1, 10, 1, 10, 5, 0, 5, 5, 10, 10, 1, 10, 10, 10, 1, 5, 5, 5, 1, 10, 10, 1, 1, 1, 1, 10, 5, 5, 5, 2, 2, 10, 10, 10, 10, 10, 1, 2, 1, 1, 10, 1, 1, 1, 2, 2, 10, 10, 1, 10, 10, 1, 2, 10, 1, 1, 1, 1, 1, 1, 1, 10, 10, 2, 2, 10, 1, 1, 10, 10, 10, 2, 10, 2, 10, 10, 1, 2, 1, 1, 1, 2, 10, 10, 5, 5, 0, 5, 5, 5, 0, 0, 0, 0, 0, 2, 2, 2, 2, 0, 0, 0, 0, 0, 0, 0, 0, 0, 2, 2, 2, 2, 2, 2, 2, 2, 8, 1, 1, 1, 1, 1, 1, 1, 1, 1, 1, 1, 1, 1, 1, 1, 1, 1, 1, 1, 1, 1, 1, 1, 1, 1, 1, 1, 1, 1, 1, 1, 1, 1, 1, 1, 1, 1, 1, 1, 1, 1, 1, 1, 1, 1, 1, 1, 1, 1, 1, 1, 1, 1, 1, 1, 1, 1, 1, 1, 1, 1, 1, 1, 2, 2, 2, 2, 2, 2, 2, 2, 2, 2, 7, 7, 7, 7, 7, 7, 7, 7, 7, 7, 7, 7, 7, 7, 7, 7, 7, 7, 7, 7, 10, 10, 10, 10, 10, 10, 10, 10, 10, 10, 10, 10, 10, 10, 10, 10, 10, 10, 10, 10, 7, 7, 7, 7, 7, 7, 7, 7, 7, 7, 7, 7, 10, 10, 10, 10, 10, 10, 10, 10, 10, 10, 10, 10, 2, 10, 8, 8, 2, 2, 0, 0, 0, 6, 0, 0, 0, 0, 0, 6, 0, 0])
_k = set([(0, 3), (0, 72), (1, 2), (1, 72), (2, 3), (4, 7), (4, 8), (5, 6), (5, 9), (6, 7), (8, 188), (9, 189), (10, 11), (10, 209), (11, 209), (12, 13), (12, 210), (13, 210), (14, 15), (14, 16), (14, 17), (15, 20), (15, 21), (15, 25), (16, 17), (16, 19), (16, 23), (16, 34), (17, 18), (17, 19), (17, 22), (19, 22), (19, 23), (19, 29), (19, 30), (19, 31), (20, 24), (20, 26), (20, 28), (21, 27), (21, 28), (23, 32), (24, 34), (25, 26), (25, 27), (26, 35), (27, 35), (28, 35), (29, 31), (30, 31), (30, 32), (30, 37), (31, 37), (32, 33), (33, 36), (33, 49), (36, 37), (36, 40), (36, 44), (38, 119), (39, 77), (44, 45), (45, 77), (49, 50), (50, 76), (76, 77), (76, 90), (90, 91), (90, 93), (91, 106), (91, 107), (93, 94), (93, 107), (94, 108), (94, 109), (106, 107), (107, 117), (108, 119), (109, 117), (109, 136), (109, 138), (118, 119), (118, 139), (118, 141), (118, 143), (119, 188), (121, 133), (121, 188), (133, 189), (138, 139), (143, 144), (144, 189)])
me_mesh_078_id613.attributes.new('sharp_edge', 'BOOLEAN', 'EDGE').data.foreach_set('value', [ (min(e.vertices), max(e.vertices)) in _k for e in me_mesh_078_id613.edges])
_uv = me_mesh_078_id613.uv_layers.new(name='UVMap')
_uv.uv.foreach_set('vector', [0.0, 0.0, 0.0, 0.0, 0.0, 0.0, 0.0, 0.0, 0.0, 0.0, 0.0, 0.0, 0.0, 0.0, 0.0, 0.0, 0.0, 0.0, 0.0, 0.0, 0.0, 0.0, 0.0, 0.0, 0.4248, 0.3679, 0.2866, 0.5331, 0.2866, 0.5331, 0.4248, 0.3679, 1.603, 0.5001, 0.5112, 0.5, 1.603, -0.436, 1.603, 0.5001, 1.603, 1.436, -0.6024, 1.436, 1.307, -0.8, 1.31, -0.7978, 1.417, -0.7978, 0.5112, 0.5, 0.1771, 0.5, 1.603, -0.436, 1.603, 0.5001, 0.5158, 0.6108, 0.5112, 0.5, 1.356, -0.8003, 1.172, -0.7971, 1.356, -0.7976, 1.603, 0.5001, -0.6024, 1.436, 0.5158, 0.6108, 1.356, -0.7976, 1.172, -0.7971, 1.17, -0.7948, 1.417, -0.7978, 1.417, -0.8009, 1.307, -0.8, 0.1771, 0.5, -0.6023, 0.4999, 1.603, -0.436, 1.304, 0.0525, 1.304, 0.0941, 1.388, 0.0941, 1.388, 0.0941, 1.388, 0.0525, 1.304, 0.0525, 1.345, 0.0468, 1.326, 0.0255, 1.326, 0.0857, 1.326, 0.0857, 1.345, 0.0885, 1.345, 0.0468, 0.5158, 0.6108, -0.6024, 1.436, 0.1792, 0.6147, 1.55, -0.7957, 1.364, -0.7959, 1.364, -0.7957, 1.309, -0.7982, 1.309, -0.7959, 1.309, -0.7957, 1.418, -0.7982, 1.309, -0.7982, 1.309, -0.7957, 1.309, -0.7957, 1.418, -0.7957, 1.418, -0.7982, 0.6083, -0.2234, 0.6083, -0.2159, 0.6178, -0.2116, 0.6178, -0.2116, 0.6178, -0.2234, 0.6083, -0.2234, -0.6023, 0.4999, -0.6023, -0.4362, 1.603, -0.436, 0.1771, 0.5, -0.6024, 1.436, -0.6023, 0.4999, 1.342, 0.0885, 1.362, 0.0856, 1.362, 0.0247, 1.362, 0.0247, 1.342, 0.0468, 1.342, 0.0885, 0.5414, 1.823, 0.5414, 1.75, 0.5243, 1.822, 0.5243, 1.822, 0.5414, 1.75, 0.5249, 1.749, 1.317, 0.0913, 1.401, 0.0914, 1.401, 0.0311, 1.401, 0.0311, 1.317, 0.0303, 1.317, 0.0913, 0.1771, 0.5, 0.1792, 0.6147, -0.6024, 1.436, 1.55, -0.7957, 1.55, -0.7959, 1.364, -0.7959, 1.309, -0.8009, 1.416, -0.7978, 1.418, -0.8, 1.55, -0.7959, 1.55, -0.7982, 1.364, -0.7982, 1.309, -0.7978, 1.416, -0.7978, 1.309, -0.8009, 0.3728, 0.3509, 0.3756, 0.6751, 0.006096, 0.5079, 1.18, -0.7982, 1.18, -0.7943, 1.364, -0.7943, 1.55, -0.7959, 1.364, -0.7982, 1.364, -0.7959, 1.342, -0.7998, 1.155, -0.8014, 1.158, -0.7992, 1.342, -0.7976, 1.342, -0.7998, 1.158, -0.7992, 0.5746, 0.9731, 1.074, 1.025, 0.4031, 0.9812, 1.718, 1.489, 1.764, 1.489, 1.764, 1.407, 1.764, 1.407, 1.718, 1.407, 1.718, 1.489, 1.07, 0.9499, 0.8889, 0.9584, 1.057, 0.6686, 0.08041, 0.9963, -0.09427, 1.005, -0.1075, 0.7232, 1.493, 1.893, 1.681, 1.07, 1.681, 1.07, 1.493, 1.893, 1.057, 0.6686, 0.8889, 0.9584, 0.876, 0.677, 1.183, 1.259, 1.184, 1.334, 1.184, 1.334, 1.183, 1.259, 0.08041, 0.9963, -0.1075, 0.7232, 0.06719, 0.715, 1.4, 1.334, 1.4, 1.259, 1.4, 1.259, 1.4, 1.334, 1.37, 1.489, 1.385, 1.489, 1.385, 1.407, 1.494, 1.489, 1.37, 1.511, 1.533, 1.489, 1.631, 1.489, 1.679, 1.489, 1.679, 1.407, 1.679, 1.407, 1.631, 1.407, 1.631, 1.489, 1.533, 1.489, 1.533, 1.407, 1.533, 1.407, 1.533, 1.489, -0.1142, 0.5801, 1.05, 0.5254, 0.3899, 0.6999, 1.267, 1.334, 1.313, 1.334, 1.313, 1.334, 1.267, 1.334, 0.5614, 0.6918, 0.6743, 0.6865, 0.6875, 0.9678, 0.6875, 0.9678, 0.5746, 0.9731, 0.5614, 0.6918, 1.4, 1.259, 1.351, 1.259, 1.351, 1.259, 1.4, 1.259, 0.4031, 0.9812, 0.2626, 0.9878, 0.2494, 0.7065, 1.31, -0.7978, 1.417, -0.7978, 1.417, -0.8009, 1.417, -0.8009, 1.307, -0.8, 1.31, -0.7978, 0.007324, 0.6421, 0.006509, 0.5531, 0.3756, 0.6751, 1.17, -0.8005, 1.17, -0.7959, 1.173, -0.7959, 1.173, -0.7959, 1.173, -0.8005, 1.17, -0.8005, 1.593, 1.407, 1.593, 1.489, 1.593, 1.489, 1.593, 1.407, 1.593, 1.489, 1.631, 1.489, 1.631, 1.489, 1.593, 1.489, 1.37, 1.489, 1.385, 1.407, 1.37, 1.407, 1.533, 1.251, 1.494, 1.251, 1.494, 1.251, 1.533, 1.251, 1.236, 1.334, 1.236, 1.259, 1.236, 1.259, 1.236, 1.334, 1.184, 1.334, 1.236, 1.334, 1.236, 1.334, 1.184, 1.334, 0.4031, 0.9812, 0.2494, 0.7065, 0.3899, 0.6999, 1.356, -0.798, 1.172, -0.7971, 1.17, -0.7948, 1.411, -0.8005, 1.302, -0.8005, 1.302, -0.7959, 1.302, -0.7959, 1.411, -0.7959, 1.411, -0.8005, -0.1297, 0.2391, 0.04492, 0.2309, 0.05697, 0.4872, 1.309, -0.8009, 1.309, -0.7978, 1.416, -0.7978, 1.416, -0.7978, 1.418, -0.8, 1.309, -0.8009, 1.494, 1.407, 1.533, 1.407, 1.37, 1.365, 1.424, 1.489, 1.494, 1.489, 1.494, 1.407, 1.494, 1.407, 1.424, 1.407, 1.424, 1.489, 1.593, 1.489, 1.593, 1.407, 1.533, 1.489, 1.679, 1.326, 1.718, 1.326, 1.718, 1.326, 1.679, 1.326, 1.357, -0.7959, 1.543, -0.7959, 1.543, -0.8005, 1.543, -0.8005, 1.357, -0.8005, 1.357, -0.7959, 1.356, -0.8003, 1.172, -0.7971, 1.356, -0.798, 1.155, 0.9115, -0.1391, 0.9316, 0.7424, 0.6958, -0.5932, 0.1273, 1.59, 0.8633, -0.5746, 0.9144, 1.313, 1.415, 1.267, 1.415, 1.267, 1.415, 1.313, 1.415, 1.236, 1.497, 1.236, 1.415, 1.236, 1.415, 1.236, 1.497, 1.342, -0.7998, 1.155, -0.8014, 1.158, -0.7992, 1.424, 1.251, 1.385, 1.251, 1.385, 1.251, 1.424, 1.251, 1.494, 1.407, 1.494, 1.489, 1.494, 1.489, 1.494, 1.407, 1.533, 1.489, 1.593, 1.407, 1.533, 1.407, 0.7496, 0.3905, -0.2325, 0.3921, 0.9766, 0.2607, 0.2271, 0.2223, 0.3676, 0.2157, 0.3797, 0.472, 0.3797, 0.472, 0.2392, 0.4786, 0.2271, 0.2223, 1.342, -0.7976, 1.342, -0.7998, 1.158, -0.7992, 1.718, 1.251, 1.718, 1.326, 1.764, 1.326, 1.718, 1.251, 1.764, 1.326, 1.764, 1.251, 1.593, 1.251, 1.764, 1.219, 1.37, 1.219, -0.3868, 0.6399, -0.5703, 0.6413, -0.5973, 0.401, 0.9816, 0.7738, -0.229, 0.6304, 0.7506, 0.6231, 1.236, 1.415, 1.182, 1.415, 1.182, 1.415, 1.236, 1.415, 1.313, 1.334, 1.313, 1.259, 1.313, 1.259, 1.313, 1.334, 1.593, 1.326, 1.533, 1.326, 1.37, 1.351, 1.429, 1.161, 1.428, 1.073, 1.428, 1.073, 1.429, 1.161, 1.385, 1.251, 1.385, 1.326, 1.385, 1.326, 1.385, 1.251, 1.035, 0.1844, 1.047, 0.4407, 0.8582, 0.4496, -0.3868, 0.6399, -0.5973, 0.401, -0.3908, 0.4007, 1.533, 1.407, 1.494, 1.407, 1.494, 1.407, 1.533, 1.407, 1.029, 0.08685, 0.5391, 0.2077, 0.3676, 0.2157, 0.5391, 0.2077, 0.6521, 0.2024, 0.6641, 0.4587, 0.6641, 0.4587, 0.5512, 0.464, 0.5391, 0.2077, 1.631, 1.326, 1.679, 1.326, 1.679, 1.251, 1.679, 1.251, 1.631, 1.251, 1.631, 1.326, 1.051, 0.5251, 0.3797, 0.472, 0.5512, 0.464, 1.035, 0.1844, 0.8582, 0.4496, 0.8475, 0.1932, 1.351, 1.497, 1.4, 1.497, 1.4, 1.497, 1.351, 1.497, 1.593, 1.251, 1.593, 1.326, 1.593, 1.326, 1.593, 1.251, 0.7506, 0.6231, -0.229, 0.6304, -0.2325, 0.3921, 0.7424, 0.6958, 0.3742, 0.5988, 0.6356, 0.6027, 1.254, 1.007, 1.258, 1.145, 1.258, 1.145, 1.254, 1.007, 1.37, 1.251, 1.37, 1.326, 1.385, 1.326, 1.385, 1.326, 1.385, 1.251, 1.37, 1.251, 1.533, 1.326, 1.533, 1.251, 1.533, 1.251, 1.533, 1.326, 1.679, 1.489, 1.718, 1.489, 1.718, 1.489, 1.679, 1.489, 1.4, 1.497, 1.4, 1.415, 1.4, 1.415, 1.4, 1.497, 0.7506, 0.6231, -0.2325, 0.3921, 0.7496, 0.3905, 1.385, 1.326, 1.424, 1.326, 1.424, 1.326, 1.385, 1.326, 1.164, 0.3348, 0.6356, 0.6027, 0.6433, 0.07627, 1.593, 1.326, 1.631, 1.326, 1.631, 1.326, 1.593, 1.326, 1.385, 1.489, 1.424, 1.489, 1.424, 1.489, 1.385, 1.489, 1.593, 1.326, 1.593, 1.251, 1.533, 1.326, 0.9801, 0.6214, 0.9254, 0.6218, 0.9254, 0.3902, 1.424, 1.326, 1.494, 1.326, 1.494, 1.251, 1.494, 1.251, 1.424, 1.251, 1.424, 1.326, 1.533, 1.326, 1.593, 1.251, 1.533, 1.251, 0.9801, 0.6214, 0.9254, 0.3902, 0.9778, 0.3901, 1.681, 1.07, 1.68, 1.161, 1.68, 1.161, 1.681, 1.07, 1.385, 1.407, 1.385, 1.489, 1.385, 1.489, 1.385, 1.407, 1.364, -0.7959, 1.342, -0.7998, 1.37, 1.511, 1.364, -0.7957, 1.364, -0.7959, 1.356, -0.8003, 0.007541, 0.6657, 0.007324, 0.6421, 0.3756, 0.6751, 1.356, -0.8003, 1.357, -0.7959, 1.37, 1.351, 1.357, -0.7959, 1.342, -0.7998, 1.37, 1.351, 1.356, -0.8003, 1.364, -0.7959, 1.37, 1.511, 0.006096, 0.5079, 0.005955, 0.4928, 0.3728, 0.3509, 1.345, -0.6091, 1.201, 1.625, 1.201, 1.625, 1.345, -0.6091, 0.005955, 0.4928, 0.005711, 0.4661, 0.3728, 0.3509, 0.007657, 0.6785, 0.007541, 0.6657, 0.3756, 0.6751, 0.3728, 0.3509, 0.004969, 0.3851, 0.004654, 0.3508, -0.2663, 0.05872, 1.304, 0.0613, -0.2574, 0.2771, -0.2414, 0.6674, 1.304, 0.0613, 1.281, 0.9276, -0.2308, 0.9246, -0.2414, 0.6674, 1.281, 0.9276, 1.304, 0.0613, -0.2414, 0.6674, -0.2574, 0.2771, 0.006509, 0.5531, 0.006096, 0.5079, 0.3756, 0.6751, 0.3728, 0.3509, 0.005711, 0.4661, 0.004969, 0.3851, 0.3756, 0.6751, 0.3728, 0.3509, 1.006, 0.4994, 1.004, 0.3458, 1.005, 0.3766, 0.3728, 0.3509, 1.006, 0.4994, 1.006, 0.5447, 0.3756, 0.6751, 0.3728, 0.3509, 1.005, 0.3766, 1.006, 0.4843, 1.006, 0.4843, 1.006, 0.4994, 0.3728, 0.3509, 1.007, 0.6336, 1.007, 0.6573, 0.3756, 0.6751, 0.3756, 0.6751, 1.006, 0.5447, 1.007, 0.6336, -0.5932, 0.1273, 1.573, 0.07577, 1.59, 0.8633, 0.7424, 0.6958, 1.159, 0.6847, 1.155, 0.9115, -0.1391, 0.9316, -0.1772, 0.08898, 0.3742, 0.5988, 0.3742, 0.5988, 0.7424, 0.6958, -0.1391, 0.9316, -0.1772, 0.08898, 0.3798, 0.08035, 0.3742, 0.5988, 0.6433, 0.07627, 1.167, 0.06816, 1.164, 0.3348, 1.164, 0.3348, 1.159, 0.6847, 0.7424, 0.6958, 0.7424, 0.6958, 0.6356, 0.6027, 1.164, 0.3348, 1.321, 1.143, 1.318, 1.007, 1.318, 1.007, 1.321, 1.143, 0.3676, 0.2157, 0.2271, 0.2223, -0.1348, 0.1415, 0.04492, 0.2309, -0.1297, 0.2391, -0.1348, 0.1415, -0.1348, 0.1415, 1.029, 0.08685, 0.3676, 0.2157, 0.8475, 0.1932, 0.6521, 0.2024, 1.029, 0.08685, 1.029, 0.08685, 1.035, 0.1844, 0.8475, 0.1932, 0.2271, 0.2223, 0.04492, 0.2309, -0.1348, 0.1415, 0.6521, 0.2024, 0.5391, 0.2077, 1.029, 0.08685, 0.5512, 0.464, 0.6641, 0.4587, 1.051, 0.5251, 0.8582, 0.4496, 1.047, 0.4407, 1.051, 0.5251, -0.1137, 0.5798, -0.1297, 0.2391, 0.05697, 0.4872, 0.2392, 0.4786, 0.3797, 0.472, -0.1137, 0.5798, -0.1137, 0.5798, 0.05697, 0.4872, 0.2392, 0.4786, 0.8582, 0.4496, 1.051, 0.5251, 0.6641, 0.4587, -0.1137, 0.5798, 0.3797, 0.472, 1.051, 0.5251, 1.057, 0.6686, 0.876, 0.677, 1.05, 0.5254, 0.5614, 0.6918, 0.3899, 0.6999, 1.05, 0.5254, 0.876, 0.677, 0.6743, 0.6865, 1.05, 0.5254, -0.1142, 0.5801, 0.3899, 0.6999, 0.2494, 0.7065, 0.06719, 0.715, -0.1075, 0.7232, -0.1142, 0.5801, 0.6743, 0.6865, 0.5614, 0.6918, 1.05, 0.5254, 0.2494, 0.7065, 0.06719, 0.715, -0.1142, 0.5801, 0.6875, 0.9678, 0.8889, 0.9584, 1.074, 1.025, 1.07, 0.9499, 1.074, 1.025, 0.8889, 0.9584, -0.09075, 1.079, -0.09427, 1.005, 0.08041, 0.9963, 0.2626, 0.9878, 0.4031, 0.9812, -0.09075, 1.079, -0.09075, 1.079, 0.08041, 0.9963, 0.2626, 0.9878, 0.6875, 0.9678, 1.074, 1.025, 0.5746, 0.9731, -0.09075, 1.079, 0.4031, 0.9812, 1.074, 1.025, 1.593, 1.489, 1.533, 1.489, 1.37, 1.511, 1.494, 1.489, 1.424, 1.489, 1.37, 1.511, 1.385, 1.489, 1.37, 1.489, 1.37, 1.511, 1.37, 1.511, 1.764, 1.511, 1.593, 1.489, 1.764, 1.489, 1.718, 1.489, 1.764, 1.511, 1.679, 1.489, 1.631, 1.489, 1.764, 1.511, 1.424, 1.489, 1.385, 1.489, 1.37, 1.511, 1.631, 1.489, 1.593, 1.489, 1.764, 1.511, 1.764, 1.511, 1.718, 1.489, 1.679, 1.489, 1.533, 1.407, 1.593, 1.407, 1.37, 1.365, 1.679, 1.407, 1.718, 1.407, 1.764, 1.365, 1.764, 1.407, 1.764, 1.365, 1.718, 1.407, 1.37, 1.365, 1.37, 1.407, 1.385, 1.407, 1.385, 1.407, 1.424, 1.407, 1.37, 1.365, 1.593, 1.407, 1.679, 1.407, 1.764, 1.365, 1.37, 1.365, 1.424, 1.407, 1.494, 1.407, 1.593, 1.407, 1.764, 1.365, 1.37, 1.365, 1.424, 1.326, 1.385, 1.326, 1.37, 1.351, 1.37, 1.326, 1.37, 1.351, 1.385, 1.326, 1.764, 1.351, 1.764, 1.326, 1.718, 1.326, 1.718, 1.326, 1.679, 1.326, 1.764, 1.351, 1.631, 1.326, 1.593, 1.326, 1.764, 1.351, 1.494, 1.326, 1.424, 1.326, 1.37, 1.351, 1.593, 1.326, 1.37, 1.351, 1.764, 1.351, 1.764, 1.351, 1.679, 1.326, 1.631, 1.326, 1.494, 1.326, 1.37, 1.351, 1.533, 1.326, 1.385, 1.251, 1.424, 1.251, 1.37, 1.219, 1.533, 1.251, 1.593, 1.251, 1.37, 1.219, 1.424, 1.251, 1.494, 1.251, 1.37, 1.219, 1.37, 1.219, 1.37, 1.251, 1.385, 1.251, 1.764, 1.251, 1.764, 1.219, 1.718, 1.251, 1.631, 1.251, 1.679, 1.251, 1.764, 1.219, 1.718, 1.251, 1.764, 1.219, 1.679, 1.251, 1.37, 1.219, 1.494, 1.251, 1.533, 1.251, 1.593, 1.251, 1.631, 1.251, 1.764, 1.219, 0.9254, 0.6218, 0.9801, 0.6214, 0.9816, 0.7738, 0.9816, 0.7738, -0.5529, 0.7971, -0.229, 0.6304, -0.5529, 0.7971, -0.5703, 0.6413, -0.3868, 0.6399, 0.7506, 0.6231, 0.9254, 0.6218, 0.9816, 0.7738, -0.5529, 0.7971, -0.3868, 0.6399, -0.229, 0.6304, -0.5973, 0.401, -0.6179, 0.2179, -0.3908, 0.4007, 0.9766, 0.2607, 0.9778, 0.3901, 0.9254, 0.3902, 0.9254, 0.3902, 0.7496, 0.3905, 0.9766, 0.2607, -0.2325, 0.3921, -0.3908, 0.4007, -0.6179, 0.2179, -0.6179, 0.2179, 0.9766, 0.2607, -0.2325, 0.3921, 0.6469, 0.01751, 0.6469, 0.5961, 0.363, 0.01751, 0.363, 0.01751, 0.6469, 0.5961, 0.363, 0.5961, 0.3508, 0.01001, 0.6389, 0.01001, 0.6389, 0.6015, 0.6389, 0.6015, 0.3508, 0.6015, 0.3508, 0.01001, 0.3154, 0.009727, 0.3154, 0.5992, 0.01121, 0.009727, 0.01121, 0.009727, 0.3154, 0.5992, 0.01121, 0.5992, 0.3519, 0.02159, 0.6508, 0.02159, 0.6508, 0.6021, 0.6508, 0.6021, 0.3519, 0.6021, 0.3519, 0.02159, 0.3621, 0.01905, 0.6494, 0.01904, 0.6494, 0.6056, 0.6494, 0.6056, 0.3621, 0.6056, 0.3621, 0.01905, 0.3074, 0.6069, 0.01324, 0.604, 0.3074, 0.008321, 0.01324, 0.604, 0.01234, 0.003041, 0.3074, 0.008321, 0.3539, 0.01411, 0.6444, 0.01411, 0.6444, 0.5946, 0.6444, 0.5946, 0.3539, 0.5946, 0.3539, 0.01411, 0.3466, 0.003017, 0.6517, 0.0003649, 0.6528, 0.6044, 0.355, 0.01276, 0.6419, 0.01276, 0.6419, 0.6021, 0.6419, 0.6021, 0.355, 0.6021, 0.355, 0.01276, 0.3466, 0.003017, 0.6528, 0.6044, 0.3459, 0.6044, 0.3443, 0.01338, 0.6432, 0.5994, 0.3443, 0.5994, 0.6432, 0.01338, 0.6432, 0.5994, 0.3443, 0.01338, 1.679, 1.251, 1.679, 1.326, 1.679, 1.326, 1.679, 1.251, 1.631, 1.251, 1.593, 1.251, 1.593, 1.251, 1.631, 1.251, 1.424, 1.489, 1.424, 1.407, 1.424, 1.407, 1.424, 1.489, 1.383, 1.073, 1.384, 1.161, 1.384, 1.161, 1.383, 1.073, 1.68, 1.161, 1.721, 1.16, 1.721, 1.16, 1.68, 1.161, 1.631, 1.326, 1.631, 1.251, 1.631, 1.251, 1.631, 1.326, 1.718, 1.489, 1.718, 1.407, 1.718, 1.407, 1.718, 1.489, 1.631, 1.489, 1.631, 1.407, 1.631, 1.407, 1.631, 1.489, 1.424, 1.407, 1.385, 1.407, 1.385, 1.407, 1.424, 1.407, 1.679, 1.407, 1.679, 1.489, 1.679, 1.489, 1.679, 1.407, 1.494, 1.251, 1.494, 1.326, 1.494, 1.326, 1.494, 1.251, 1.494, 1.489, 1.533, 1.489, 1.533, 1.489, 1.494, 1.489, 1.494, 1.326, 1.533, 1.326, 1.533, 1.326, 1.494, 1.326, 1.384, 1.161, 1.429, 1.161, 1.429, 1.161, 1.384, 1.161, 1.424, 1.326, 1.424, 1.251, 1.424, 1.251, 1.424, 1.326, 1.718, 1.326, 1.718, 1.251, 1.718, 1.251, 1.718, 1.326, 1.615, 0.6639, 1.383, 1.073, 1.383, 1.073, 1.615, 0.6639, 1.718, 1.407, 1.679, 1.407, 1.679, 1.407, 1.718, 1.407, 1.718, 1.251, 1.679, 1.251, 1.679, 1.251, 1.718, 1.251, 1.721, 1.16, 1.721, 1.069, 1.721, 1.069, 1.721, 1.16, 0.2075, 0.6267, 0.3799, 0.6267, 0.3799, 0.9897, 0.01932, 0.6339, 0.1754, 0.6371, 0.1714, 0.9886, 0.2072, 0.9897, 0.2075, 0.6267, 0.3799, 0.9897, 0.01532, 0.9854, 0.01932, 0.6339, 0.1714, 0.9886, 0.2161, 0.9844, 0.2161, 0.6409, 0.3669, 0.9844, 0.2161, 0.6409, 0.3669, 0.6409, 0.3669, 0.9844, 0.1775, 0.9863, 0.01758, 0.9863, 0.01758, 0.6355, 0.01758, 0.6355, 0.1775, 0.6355, 0.1775, 0.9863, 0.3604, 0.9878, 0.2099, 0.9878, 0.2099, 0.6305, 0.2099, 0.6305, 0.3604, 0.6305, 0.3604, 0.9878, 0.01583, 0.633, 0.1821, 0.633, 0.1821, 0.993, 0.0147, 0.993, 0.01583, 0.633, 0.1821, 0.993, 1.267, 1.497, 1.313, 1.497, 1.313, 1.497, 1.267, 1.497, 1.351, 1.334, 1.4, 1.334, 1.4, 1.334, 1.351, 1.334, 1.351, 1.415, 1.351, 1.497, 1.351, 1.497, 1.351, 1.415, 1.236, 1.259, 1.183, 1.259, 1.183, 1.259, 1.236, 1.259, 1.313, 1.259, 1.267, 1.259, 1.267, 1.259, 1.313, 1.259, 1.267, 1.259, 1.267, 1.334, 1.267, 1.334, 1.267, 1.259, 1.351, 1.259, 1.351, 1.334, 1.351, 1.334, 1.351, 1.259, 1.313, 1.497, 1.313, 1.415, 1.313, 1.415, 1.313, 1.497, 1.182, 1.415, 1.182, 1.497, 1.182, 1.497, 1.182, 1.415, 1.4, 1.415, 1.351, 1.415, 1.351, 1.415, 1.4, 1.415, 1.182, 1.497, 1.236, 1.497, 1.236, 1.497, 1.182, 1.497, 1.267, 1.415, 1.267, 1.497, 1.267, 1.497, 1.267, 1.415, 1.258, 1.145, 1.321, 1.143, 1.321, 1.143, 1.258, 1.145, 1.258, 1.145, 1.321, 1.143, 1.321, 1.143, 1.258, 1.145, 0.6756, 1.0, 0.998, 0.00725, 0.673, 0.00725, 0.6756, 1.0, 1.002, 0.9911, 0.998, 0.00725, 1.321, 1.143, 1.318, 1.007, 1.318, 1.007, 1.321, 1.143, 1.254, 1.007, 1.258, 1.145, 1.258, 1.145, 1.254, 1.007, 0.4248, 0.3679, 0.5741, 0.523, 0.5925, 0.5306, 0.4244, 0.3559, 0.5741, 0.523, 0.2866, 0.5331, 0.2688, 0.5419, 0.5925, 0.5306, 0.2866, 0.5331, 0.4248, 0.3679, 0.4244, 0.3559, 0.2688, 0.5419, 0.5741, 0.523, 0.4248, 0.3679, 0.2866, 0.5331, 0.2866, 0.5331, 0.5741, 0.523, 0.5741, 0.523, 0.2866, 0.5331, 0.5741, 0.523, 0.4248, 0.3679, 0.4248, 0.3679, 0.5741, 0.523, 1.345, -0.6091, 1.201, 1.898, 1.196, 1.992, 1.356, -0.8003, 1.201, 1.898, 1.201, 1.625, 1.196, 1.688, 1.196, 1.992, 1.201, 1.625, 1.345, -0.6091, 1.356, -0.8003, 1.196, 1.688, 0.1365, 1.343, -0.9393, 0.07226, 1.343, 0.1958, 1.201, 1.625, 1.201, 1.898, 1.201, 1.898, 1.201, 1.625, 1.201, 1.898, 1.345, -0.6091, 1.345, -0.6091, 1.201, 1.898])
me_mesh_078_id613.materials.append(mat_sciana_boki)
me_mesh_078_id613.materials.append(mat_sciana_pietra)
me_mesh_078_id613.materials.append(mat_sciana_parter)
me_mesh_078_id613.materials.append(mat_komin)
me_mesh_078_id613.materials.append(mat_dach)
me_mesh_078_id613.materials.append(mat_gzyms)
me_mesh_078_id613.materials.append(mat_dach_trojkat)
me_mesh_078_id613.materials.append(mat_okna)
me_mesh_078_id613.materials.append(mat_drzwi)
me_mesh_078_id613.materials.append(mat_poddasze_belki)
me_mesh_078_id613.materials.append(mat_framugi)
me_mesh_078_id613.materials.append(None)
me_mesh_078_id613.use_remesh_fix_poles = True
me_mesh_078_id613.use_remesh_preserve_attributes = False
me_mesh_078_id613.use_mirror_vertex_groups = False
me_mesh_078_id613.update()
me_mesh_078_id613.normals_split_custom_set([tuple(v) for v in zip(*[iter([0.003725, 1.0, 0.002482, 0.003725, 1.0, 0.002482, 0.003725, 1.0, 0.002482, 0.003725, 1.0, 0.002482, 0.08908, 0.9943, 0.05867, 0.08908, 0.9943, 0.05867, 0.08908, 0.9943, 0.05867, 0.08908, 0.9943, 0.05867, 0.8664, -0.06527, 0.4951, 0.8664, -0.06527, 0.4951, 0.8664, -0.06527, 0.4951, 0.8664, -0.06527, 0.4951, -0.000526, -1.0, -0.008057, -0.4557, 0.3898, 0.8002, -0.4557, 0.3898, 0.8002, -0.0005173, -1.0, -0.008072, 0.3615, 0.6912, -0.6258, 0.3615, 0.6912, -0.6258, 0.3615, 0.6912, -0.6258, -0.3608, 0.6814, 0.6368, -0.3608, 0.6814, 0.6368, 0.454, 0.5262, 0.719, -0.4478, 0.8586, -0.2495, -0.4478, 0.8586, -0.2495, -0.4478, 0.8586, -0.2495, 0.3615, 0.6912, -0.6258, 0.3615, 0.6912, -0.6258, 0.3615, 0.6912, -0.6258, -0.3608, 0.6814, 0.6368, -0.3608, 0.6814, 0.6368, -0.3608, 0.6814, 0.6368, 0.454, 0.5262, 0.719, -0.2212, 0.8917, 0.3948, 0.09721, 0.1752, 0.9797, -0.3608, 0.6814, 0.6368, 0.454, 0.5262, 0.719, -0.3608, 0.6814, 0.6368, -0.2566, 0.8534, 0.4537, -0.2566, 0.8534, 0.4537, -0.2566, 0.8534, 0.4537, -0.3416, 0.9216, -0.1844, -0.3416, 0.9216, -0.1844, -0.3416, 0.9216, -0.1844, 0.3615, 0.6912, -0.6258, 0.3615, 0.6912, -0.6258, 0.3615, 0.6912, -0.6258, 0.4965, 0.006727, -0.868, 0.4965, 0.006734, -0.868, 0.4965, 0.006715, -0.868, 0.4965, 0.006715, -0.868, 0.4965, 0.006707, -0.868, 0.4965, 0.006727, -0.868, -0.8367, 0.00485, -0.5477, -0.8367, 0.004856, -0.5477, -0.8367, 0.004835, -0.5477, -0.8367, 0.004835, -0.5477, -0.8367, 0.004827, -0.5476, -0.8367, 0.00485, -0.5477, -0.3608, 0.6814, 0.6368, 0.454, 0.5262, 0.719, -0.3607, 0.6814, 0.6368, -0.3984, -0.6077, 0.687, 0.3724, -0.2529, 0.8929, 0.09721, 0.1752, 0.9797, 0.8798, -0.005125, 0.4754, 0.8795, -0.005178, 0.4759, 0.8792, -0.005149, 0.4764, -0.8722, 0.004553, -0.4891, -0.8722, 0.004507, -0.4891, -0.8722, 0.004508, -0.4891, -0.8722, 0.004508, -0.4891, -0.8722, 0.004554, -0.4891, -0.8722, 0.004553, -0.4891, 0.4967, 0.006867, -0.8679, 0.4967, 0.006873, -0.8679, 0.4966, 0.006864, -0.868, 0.4966, 0.006864, -0.868, 0.4966, 0.006806, -0.868, 0.4967, 0.006867, -0.8679, 0.3615, 0.6912, -0.6258, 0.3615, 0.6912, -0.6258, 0.3615, 0.6912, -0.6258, -0.3607, 0.6814, 0.6368, 0.454, 0.5262, 0.719, 0.3423, 0.4877, 0.8031, 0.8543, -0.004655, 0.5197, 0.8543, -0.004654, 0.5198, 0.8543, -0.004656, 0.5197, 0.8543, -0.004656, 0.5197, 0.8543, -0.004657, 0.5197, 0.8543, -0.004655, 0.5197, -0.06581, 0.9901, 0.124, -0.06585, 0.9901, 0.124, -0.06581, 0.9901, 0.124, -0.06581, 0.9901, 0.124, -0.06585, 0.9901, 0.124, -0.06585, 0.9901, 0.124, -0.5035, -0.006708, 0.864, -0.5035, -0.006688, 0.864, -0.5035, -0.0067, 0.864, -0.5035, -0.0067, 0.864, -0.5035, -0.006721, 0.864, -0.5035, -0.006708, 0.864, -0.3607, 0.6814, 0.6368, -0.3607, 0.6814, 0.6368, 0.454, 0.5262, 0.719, -0.498, -0.007601, 0.8672, -0.498, -0.007601, 0.8672, -0.498, -0.007601, 0.8672, -0.0005148, -1.0, -0.008062, -0.000508, -1.0, -0.008077, -0.0005079, -1.0, -0.008077, -0.4965, -0.006735, 0.868, -0.4965, -0.006735, 0.868, -0.4965, -0.006735, 0.868, -0.0005149, -1.0, -0.008062, -0.000508, -1.0, -0.008077, -0.0005148, -1.0, -0.008062, 0.9663, 0.01379, -0.2571, 0.998, 0.0004517, -0.0628, 0.6354, 0.2954, 0.7134, 0.4966, 0.006806, -0.868, 0.4966, 0.006864, -0.868, 0.998, 0.0004517, -0.0628, -0.4932, -0.1444, 0.8578, 0.2456, -0.6165, 0.7481, 0.3724, -0.2529, 0.8929, -0.0005128, -1.0, -0.008094, -0.0005079, -1.0, -0.008077, -0.000508, -1.0, -0.008077, 0.6353, -0.3076, 0.7083, 0.2456, -0.6165, 0.7481, -0.0004871, -1.0, -0.008137, -0.6356, -0.2956, -0.7132, -0.868, 0.004457, -0.4965, -0.935, -0.2995, -0.1898, -0.1893, -0.3082, 0.9323, -0.4966, -0.00671, 0.868, -0.4965, -0.006745, 0.868, -0.4965, -0.006745, 0.868, -0.1855, 0.2944, 0.9375, -0.1893, -0.3082, 0.9323, -0.868, 0.004472, -0.4965, -0.6355, -0.2958, -0.7132, -0.868, 0.00446, -0.4965, -0.935, -0.2995, -0.1898, -0.868, 0.004434, -0.4965, -0.868, 0.004446, -0.4965, -0.08271, 0.3259, 0.9418, -0.7071, 0.3342, 0.6231, -0.7733, 0.622, 0.1235, 0.2005, 0.6656, 0.7188, -0.868, 0.00446, -0.4965, -0.6355, -0.2958, -0.7132, -0.6354, 0.3073, -0.7084, -0.6366, 0.3022, -0.7095, -0.635, -0.2972, -0.713, -0.2159, -0.5722, -0.7912, -0.2131, 0.5825, -0.7844, -0.935, -0.2995, -0.1898, -0.868, 0.004446, -0.4965, -0.9347, 0.3035, -0.1849, -0.935, -0.2994, -0.1898, -0.9359, 0.2998, -0.1852, -0.7875, 0.576, 0.2191, -0.7881, -0.5786, 0.2098, 0.2627, -0.007913, 0.9648, -0.7099, -0.3059, 0.6344, -0.7118, 0.2972, 0.6365, -0.7099, -0.3057, 0.6344, 0.6353, -0.3076, 0.7083, -0.1894, -0.3084, 0.9322, -0.1893, -0.3084, 0.9322, -0.7099, -0.306, 0.6344, -0.7118, 0.2972, 0.6364, -0.7118, 0.2972, 0.6364, 0.2646, -0.007902, 0.9643, -0.1893, -0.3084, 0.9322, -0.1894, -0.3084, 0.9322, -0.1855, 0.2944, 0.9375, 0.2153, 0.5729, 0.7908, 0.2136, -0.5818, 0.7848, -0.868, 0.00445, -0.4965, -0.868, 0.00444, -0.4965, -0.9347, 0.3035, -0.1849, -0.6356, -0.2956, -0.7132, -0.935, -0.2995, -0.1898, -0.7881, -0.5786, 0.2098, -0.2148, -0.5708, -0.7925, -0.6353, 0.3077, -0.7083, -0.9347, 0.3035, -0.1849, -0.935, -0.2995, -0.1898, -0.935, -0.2995, -0.1898, -0.6356, -0.2956, -0.7132, -0.6353, 0.3077, -0.7083, -0.9359, 0.2998, -0.1852, -0.636, 0.3039, -0.7093, -0.2142, 0.5838, -0.7831, -0.7875, 0.576, 0.2191, -0.935, -0.2995, -0.1898, -0.6356, -0.2954, -0.7132, -0.6353, 0.3076, -0.7084, 0.0005031, 1.0, 0.008073, 0.0005847, 1.0, 0.008106, 0.0005835, 1.0, 0.008105, 0.0005835, 1.0, 0.008105, 0.0005026, 1.0, 0.008072, 0.0005031, 1.0, 0.008073, 0.2627, -0.007913, 0.9648, 0.2627, -0.00794, 0.9648, 0.998, 0.0004517, -0.0628, 0.4967, 0.006809, -0.8679, 0.4967, 0.006808, -0.8679, 0.4965, 0.006835, -0.868, 0.4965, 0.006835, -0.868, 0.4964, 0.006794, -0.868, 0.4967, 0.006809, -0.8679, -0.7464, -0.004987, 0.6655, -0.7099, -0.3058, 0.6344, -0.7893, -0.5766, 0.2111, -0.9643, -0.00163, 0.2646, -0.7099, -0.3058, 0.6344, -0.1893, -0.3084, 0.9322, 0.2136, -0.5818, 0.7848, -0.7893, -0.5766, 0.2111, 0.2627, -0.007913, 0.9648, -0.7118, 0.2972, 0.6365, 0.2627, -0.00794, 0.9648, -0.1855, 0.2944, 0.9375, -0.7118, 0.2971, 0.6365, -0.7864, 0.5781, 0.2178, 0.2153, 0.5729, 0.7908, -0.935, -0.2995, -0.1898, -0.9358, 0.2998, -0.1852, -0.7875, 0.576, 0.2191, -0.7881, -0.5786, 0.2098, -0.635, -0.2972, -0.713, -0.935, -0.2995, -0.1898, -0.7881, -0.5786, 0.2098, -0.2159, -0.5722, -0.7912, -0.935, -0.2995, -0.1898, -0.6353, 0.3076, -0.7084, -0.9347, 0.3035, -0.1849, 0.2201, 0.5738, 0.7889, 0.0005031, 1.0, 0.008073, 0.0005026, 1.0, 0.008072, -0.8722, 0.004394, -0.4891, -0.8722, 0.004528, -0.4891, -0.8722, 0.004525, -0.4891, -0.8722, 0.004525, -0.4891, -0.8722, 0.004391, -0.4891, -0.8722, 0.004394, -0.4891, -0.868, 0.001049, -0.4965, -0.9359, 0.2998, -0.1852, -0.935, -0.2994, -0.1898, -0.0005153, -1.0, -0.008059, -0.0005155, -1.0, -0.008059, -0.0005071, -1.0, -0.008075, -0.0005071, -1.0, -0.008075, -0.000507, -1.0, -0.008075, -0.0005153, -1.0, -0.008059, -0.7118, 0.2971, 0.6365, -0.1855, 0.2944, 0.9375, 0.6354, 0.2954, 0.7134, -0.1894, -0.3078, 0.9324, -0.7099, -0.3057, 0.6344, -0.7118, 0.2971, 0.6365, -0.7118, 0.2971, 0.6365, -0.1855, 0.2944, 0.9375, -0.1894, -0.3078, 0.9324, -0.7099, -0.3058, 0.6344, -0.7464, -0.004987, 0.6655, -0.1894, -0.3084, 0.9322, -0.7099, -0.306, 0.6344, -0.1893, -0.3084, 0.9322, 0.2136, -0.5818, 0.7848, -0.7893, -0.5766, 0.2111, -0.4965, -0.006729, 0.868, -0.4965, -0.006729, 0.868, -0.4965, -0.006729, 0.868, -0.4965, -0.00667, 0.868, 0.2148, -0.5808, 0.7852, 0.2201, 0.5738, 0.7889, 0.6354, 0.2954, 0.7134, 0.0005031, 1.0, 0.008073, 0.2201, 0.5738, 0.7889, -0.8635, 0.1064, -0.4931, -0.8634, 0.1064, -0.4931, -0.8634, 0.1064, -0.4931, 0.9584, 0.02295, -0.2846, 0.496, 0.03965, -0.8674, 0.9663, 0.01379, -0.2571, -0.9347, 0.3035, -0.1849, -0.6353, 0.3077, -0.7083, -0.2142, 0.5838, -0.7831, -0.7875, 0.576, 0.2192, -0.935, -0.2995, -0.1898, -0.9347, 0.3035, -0.1849, -0.7875, 0.576, 0.2191, -0.7881, -0.5786, 0.2098, -0.0005125, -1.0, -0.008093, -0.000507, -1.0, -0.008075, -0.0005071, -1.0, -0.008075, -0.1855, 0.2944, 0.9375, -0.712, 0.2968, 0.6363, -0.7865, 0.5777, 0.2182, 0.2153, 0.5729, 0.7908, -0.7118, 0.2971, 0.6365, -0.7099, -0.3057, 0.6344, -0.7893, -0.5766, 0.2111, -0.7864, 0.578, 0.2178, -0.1894, -0.3084, 0.9322, -0.7464, -0.004987, 0.6655, -0.1855, 0.2944, 0.9375, -0.1925, 0.324, 0.9262, -0.7071, 0.3342, 0.6231, 0.2368, 0.01443, 0.9714, -0.636, 0.3039, -0.7093, -0.9358, 0.3001, -0.1851, -0.935, -0.2995, -0.1898, -0.935, -0.2995, -0.1898, -0.6356, -0.2955, -0.7132, -0.636, 0.3039, -0.7093, 0.6351, -0.3076, 0.7086, 0.2148, -0.5808, 0.7852, -0.0005379, -1.0, -0.008057, -0.1856, 0.2917, 0.9383, -0.1893, -0.3084, 0.9322, -0.4965, -0.006762, 0.868, -0.1856, 0.2917, 0.9383, -0.4965, -0.006762, 0.868, -0.4965, -0.009174, 0.868, -0.7122, 0.2958, 0.6366, -0.4965, -0.01178, 0.8679, 0.2677, 0.003935, 0.9635, -0.2826, -0.269, 0.9207, -0.4966, 0.02318, 0.8676, -0.4968, 0.02497, 0.8675, 0.2677, 0.003935, 0.9635, -0.7174, -0.2583, 0.647, -0.1862, -0.2774, 0.9425, -0.9347, 0.3035, -0.1849, -0.6354, 0.3073, -0.7084, -0.214, 0.5836, -0.7834, -0.7875, 0.576, 0.2191, -0.935, -0.2995, -0.1898, -0.9358, 0.3001, -0.1851, -0.7875, 0.576, 0.2192, -0.7881, -0.5786, 0.2098, -0.7099, -0.3059, 0.6344, -0.1894, -0.3084, 0.9322, 0.6351, -0.3076, 0.7086, -0.1862, -0.2774, 0.9425, -0.1925, 0.324, 0.9262, 0.2186, 0.5856, 0.7806, 0.2085, -0.5715, 0.7937, -0.712, 0.2968, 0.6363, -0.71, -0.3056, 0.6344, -0.7893, -0.5766, 0.2111, -0.7865, 0.5777, 0.2182, -0.868, 0.001094, -0.4965, -0.868, 0.004462, -0.4965, -0.635, -0.2972, -0.713, -0.2826, -0.269, 0.9207, -0.4968, 0.02497, 0.8675, -0.08271, 0.3259, 0.9418, -0.1855, 0.2944, 0.9375, -0.7118, 0.2971, 0.6365, -0.7864, 0.578, 0.2178, 0.2153, 0.5729, 0.7908, -0.868, -0.002279, -0.4965, -0.636, 0.3041, -0.7092, -0.9358, 0.3001, -0.1851, -0.636, 0.3041, -0.7092, -0.9358, 0.2998, -0.1852, -0.935, -0.2995, -0.1898, -0.935, -0.2995, -0.1898, -0.6356, -0.2956, -0.7132, -0.636, 0.3041, -0.7092, -0.1893, -0.3083, 0.9322, -0.7099, -0.306, 0.6344, -0.7124, 0.2946, 0.6369, -0.7124, 0.2946, 0.6369, -0.1856, 0.2916, 0.9384, -0.1893, -0.3083, 0.9322, -0.868, 0.00444, -0.4965, -0.935, -0.2995, -0.1898, -0.6356, -0.2956, -0.7132, -0.868, 0.001094, -0.4965, -0.635, -0.2972, -0.713, -0.6366, 0.3022, -0.7095, -0.6356, -0.2954, -0.7132, -0.935, -0.2995, -0.1898, -0.7881, -0.5786, 0.2098, -0.2148, -0.5709, -0.7925, -0.7122, 0.2958, 0.6366, -0.7099, -0.3059, 0.6344, -0.7893, -0.5766, 0.2111, -0.7864, 0.578, 0.2178, -0.1862, -0.2774, 0.9425, -0.7174, -0.2583, 0.647, -0.7071, 0.3342, 0.6231, -0.8634, 0.1064, -0.4931, -0.8677, 0.09638, -0.4877, -0.8612, 0.09592, -0.4991, 0.3007, 0.0007619, -0.9537, -0.8612, 0.09592, -0.4991, 0.3248, -0.346, -0.8802, 0.5011, -0.02412, -0.8651, 0.2625, -0.00733, 0.9649, 0.262, -0.008008, 0.965, -0.71, -0.3056, 0.6344, -0.71, -0.3056, 0.6344, -0.712, 0.2968, 0.6363, 0.2625, -0.00733, 0.9649, -0.1894, -0.3084, 0.9322, -0.1855, 0.2944, 0.9375, 0.2153, 0.5729, 0.7908, 0.2136, -0.5818, 0.7848, -0.7099, -0.306, 0.6344, -0.1893, -0.3082, 0.9323, 0.2136, -0.5818, 0.7848, -0.7893, -0.5766, 0.2111, -0.935, -0.2995, -0.1898, -0.9347, 0.3035, -0.1849, -0.7875, 0.576, 0.2191, -0.7881, -0.5786, 0.2098, -0.1862, -0.2774, 0.9425, -0.7071, 0.3342, 0.6231, -0.1925, 0.324, 0.9262, -0.71, -0.3056, 0.6344, -0.1896, -0.3086, 0.9321, 0.2136, -0.5818, 0.7848, -0.7893, -0.5766, 0.2111, -0.8635, 0.1064, -0.4931, -0.8612, 0.09592, -0.4991, 0.3007, 0.0007619, -0.9537, -0.7099, -0.3059, 0.6344, -0.1893, -0.3083, 0.9322, 0.2136, -0.5818, 0.7848, -0.7893, -0.5766, 0.2111, -0.7099, -0.3059, 0.6344, -0.1894, -0.3078, 0.9324, 0.2136, -0.5818, 0.7848, -0.7891, -0.5769, 0.2111, -0.7099, -0.3059, 0.6344, -0.7122, 0.2958, 0.6366, -0.1894, -0.3084, 0.9322, 0.2599, 0.01719, 0.9655, -0.7214, -0.2808, 0.6331, -0.7037, 0.3221, 0.6333, -0.1896, -0.3086, 0.9321, -0.7099, -0.3059, 0.6344, -0.7118, 0.2971, 0.6365, -0.7118, 0.2971, 0.6365, -0.1855, 0.2944, 0.9375, -0.1896, -0.3086, 0.9321, -0.1894, -0.3084, 0.9322, -0.7122, 0.2958, 0.6366, -0.1855, 0.2944, 0.9375, 0.2599, 0.01719, 0.9655, -0.7037, 0.3221, 0.6333, 0.262, 0.01582, 0.9649, -0.7071, 0.3342, 0.6231, -0.7174, -0.2583, 0.647, -0.8049, -0.5147, 0.2953, -0.7733, 0.622, 0.1235, -0.7118, 0.2972, 0.6365, -0.7099, -0.3059, 0.6344, -0.7891, -0.5769, 0.2111, -0.7864, 0.578, 0.2178, 0.3724, -0.2529, 0.8929, 0.2456, -0.6165, 0.7481, 0.6353, -0.3076, 0.7083, 0.09721, 0.1752, 0.9797, 0.3724, -0.2529, 0.8929, 0.454, 0.5262, 0.719, 0.6353, -0.3076, 0.7083, 0.2627, -0.007913, 0.9648, 0.998, 0.0004517, -0.0628, 0.6354, 0.2954, 0.7134, 0.2201, 0.5738, 0.7889, 0.6351, -0.3076, 0.7086, 0.2201, 0.5738, 0.7889, 0.2148, -0.5808, 0.7852, 0.6351, -0.3076, 0.7086, 0.454, 0.5262, 0.719, 0.3724, -0.2529, 0.8929, 0.6353, -0.3076, 0.7083, 0.6354, 0.2954, 0.7134, 0.6351, -0.3076, 0.7086, 0.9663, 0.01379, -0.2571, 0.9476, 0.08486, 0.308, 0.7453, 0.08213, 0.6616, 0.09409, 0.3237, 0.9415, 0.857, 0.3341, -0.3923, 0.6351, -0.3076, 0.7086, 0.262, -0.008008, 0.965, 0.9663, 0.01379, -0.2571, 0.454, 0.5262, 0.719, 0.6353, -0.3076, 0.7083, 0.998, 0.0004517, -0.0628, 0.9663, 0.01379, -0.2571, 0.2625, -0.00733, 0.9649, 0.2677, 0.003935, 0.9635, 0.2368, 0.01443, 0.9714, 0.9584, 0.02295, -0.2846, 0.262, 0.01582, 0.9649, 0.2599, 0.01719, 0.9655, 0.9584, 0.02295, -0.2846, 0.9663, 0.01379, -0.2571, 0.2677, 0.003935, 0.9635, 0.2599, 0.01719, 0.9655, 0.9663, 0.01379, -0.2571, 0.9584, 0.02295, -0.2846, 0.2599, 0.01719, 0.9655, 0.262, 0.01582, 0.9649, 0.2627, -0.00794, 0.9648, 0.6354, 0.2954, 0.7134, 0.998, 0.0004517, -0.0628, 0.9663, 0.01379, -0.2571, 0.262, -0.008008, 0.965, 0.2625, -0.00733, 0.9649, 0.998, 0.0004517, -0.0628, 0.9663, 0.01379, -0.2571, 0.4965, 0.006835, -0.868, 0.4965, 0.01164, -0.868, 0.4964, 0.009117, -0.868, 0.9663, 0.01379, -0.2571, 0.4965, 0.006835, -0.868, 0.4965, 0.006738, -0.868, 0.998, 0.0004517, -0.0628, 0.9663, 0.01379, -0.2571, 0.4964, 0.009117, -0.868, 0.4964, 0.006794, -0.868, 0.4964, 0.006794, -0.868, 0.4965, 0.006835, -0.868, 0.9663, 0.01379, -0.2571, 0.4965, 0.006714, -0.868, 0.4966, 0.006806, -0.868, 0.998, 0.0004517, -0.0628, 0.998, 0.0004517, -0.0628, 0.4965, 0.006738, -0.868, 0.4965, 0.006714, -0.868, 0.9584, 0.02295, -0.2846, 0.4952, 0.03674, -0.868, 0.496, 0.03965, -0.8674, -0.8634, 0.1064, -0.4931, -0.8635, 0.1064, -0.4931, -0.8635, 0.1064, -0.4931, -0.8634, 0.1064, -0.4931, -0.8634, 0.1064, -0.4931, -0.8677, 0.09638, -0.4877, -0.8677, 0.09638, -0.4877, -0.8634, 0.1064, -0.4931, -0.8634, 0.1064, -0.4931, -0.8634, 0.1064, -0.4931, -0.9557, 0.08812, 0.2809, -0.8677, 0.09638, -0.4877, 0.3007, 0.0007619, -0.9537, -0.8634, 0.1064, -0.4931, -0.8635, 0.1064, -0.4931, -0.8635, 0.1064, -0.4931, -0.8635, 0.1064, -0.4931, -0.8634, 0.1064, -0.4931, -0.8634, 0.1064, -0.4931, -0.8612, 0.09592, -0.4991, -0.8635, 0.1064, -0.4931, -0.8677, 0.09638, -0.4877, -0.9557, 0.08812, 0.2809, -0.5034, 0.0207, 0.8638, -0.8696, -0.2264, 0.4388, -0.9358, 0.3001, -0.1851, -0.636, 0.3039, -0.7093, -0.868, -0.002341, -0.4965, -0.9359, 0.2998, -0.1852, -0.868, 0.001049, -0.4965, -0.868, -0.002341, -0.4965, -0.868, -0.002341, -0.4965, -0.868, -0.002279, -0.4965, -0.9358, 0.3001, -0.1851, -0.6366, 0.3022, -0.7095, -0.9358, 0.2998, -0.1852, -0.868, -0.002279, -0.4965, -0.868, -0.002279, -0.4965, -0.868, 0.001094, -0.4965, -0.6366, 0.3022, -0.7095, -0.636, 0.3039, -0.7093, -0.9359, 0.2998, -0.1852, -0.868, -0.002341, -0.4965, -0.9358, 0.2998, -0.1852, -0.636, 0.3041, -0.7092, -0.868, -0.002279, -0.4965, -0.6356, -0.2956, -0.7132, -0.935, -0.2995, -0.1898, -0.868, 0.00444, -0.4965, -0.635, -0.2972, -0.713, -0.868, 0.004462, -0.4965, -0.868, 0.00444, -0.4965, -0.868, 0.004484, -0.4965, -0.868, 0.001049, -0.4965, -0.935, -0.2994, -0.1898, -0.6356, -0.2955, -0.7132, -0.935, -0.2995, -0.1898, -0.868, 0.004484, -0.4965, -0.868, 0.004484, -0.4965, -0.935, -0.2994, -0.1898, -0.6356, -0.2955, -0.7132, -0.635, -0.2972, -0.713, -0.868, 0.00444, -0.4965, -0.935, -0.2995, -0.1898, -0.868, 0.004484, -0.4965, -0.935, -0.2995, -0.1898, -0.868, 0.00444, -0.4965, -0.868, 0.00446, -0.4965, -0.6354, 0.3073, -0.7084, -0.868, 0.00444, -0.4965, -0.6353, 0.3077, -0.7083, -0.9347, 0.3035, -0.1849, -0.868, 0.00444, -0.4965, -0.6354, 0.3073, -0.7084, -0.9347, 0.3035, -0.1849, -0.868, 0.00444, -0.4965, -0.868, 0.00445, -0.4965, -0.9347, 0.3035, -0.1849, -0.6353, 0.3076, -0.7084, -0.9347, 0.3035, -0.1849, -0.868, 0.004446, -0.4965, -0.868, 0.00445, -0.4965, -0.9347, 0.3035, -0.1849, -0.6353, 0.3077, -0.7083, -0.868, 0.00444, -0.4965, -0.6353, 0.3076, -0.7084, -0.9347, 0.3035, -0.1849, -0.868, 0.00445, -0.4965, -0.935, -0.2995, -0.1898, -0.6355, -0.2958, -0.7132, -0.868, 0.004457, -0.4965, -0.868, 0.004472, -0.4965, -0.868, 0.004457, -0.4965, -0.6355, -0.2958, -0.7132, -0.868, 0.004404, -0.4965, -0.868, 0.004434, -0.4965, -0.935, -0.2995, -0.1898, -0.6356, -0.2954, -0.7132, -0.935, -0.2995, -0.1898, -0.868, 0.004404, -0.4965, -0.868, 0.004404, -0.4965, -0.935, -0.2995, -0.1898, -0.6356, -0.2954, -0.7132, -0.935, -0.2995, -0.1898, -0.868, 0.004457, -0.4965, -0.6356, -0.2956, -0.7132, -0.868, 0.004404, -0.4965, -0.935, -0.2995, -0.1898, -0.868, 0.004457, -0.4965, -0.7099, -0.3058, 0.6344, -0.1894, -0.3084, 0.9322, 0.6353, -0.3076, 0.7083, -0.7099, -0.3057, 0.6344, -0.1894, -0.3078, 0.9324, 0.6353, -0.3076, 0.7083, -0.7099, -0.3059, 0.6344, 0.2627, -0.007913, 0.9648, 0.6353, -0.3076, 0.7083, 0.6353, -0.3076, 0.7083, -0.4964, -0.006327, 0.8681, -0.7099, -0.3058, 0.6344, -0.4966, -0.00671, 0.868, -0.1893, -0.3082, 0.9323, -0.4964, -0.006327, 0.8681, -0.7099, -0.306, 0.6344, -0.1893, -0.3084, 0.9322, -0.4964, -0.006327, 0.8681, -0.1894, -0.3078, 0.9324, -0.7099, -0.3059, 0.6344, 0.6353, -0.3076, 0.7083, -0.1893, -0.3084, 0.9322, -0.7099, -0.3058, 0.6344, -0.4964, -0.006327, 0.8681, -0.4964, -0.006327, 0.8681, -0.1893, -0.3082, 0.9323, -0.7099, -0.306, 0.6344, -0.1855, 0.2944, 0.9375, -0.7464, -0.004987, 0.6655, 0.6354, 0.2954, 0.7134, -0.7118, 0.2972, 0.6364, -0.1855, 0.2944, 0.9375, -0.4965, -0.006731, 0.868, -0.4965, -0.006745, 0.868, -0.4965, -0.006731, 0.868, -0.1855, 0.2944, 0.9375, 0.6354, 0.2954, 0.7134, 0.2627, -0.00794, 0.9648, -0.7118, 0.2972, 0.6365, -0.7118, 0.2972, 0.6365, -0.1855, 0.2944, 0.9375, 0.6354, 0.2954, 0.7134, -0.7464, -0.004987, 0.6655, -0.7118, 0.2972, 0.6364, -0.4965, -0.006731, 0.868, 0.6354, 0.2954, 0.7134, -0.1855, 0.2944, 0.9375, -0.7118, 0.2971, 0.6365, -0.7464, -0.004987, 0.6655, -0.4965, -0.006731, 0.868, 0.6354, 0.2954, 0.7134, -0.1896, -0.3086, 0.9321, -0.71, -0.3056, 0.6344, 0.6351, -0.3076, 0.7086, 0.262, -0.008008, 0.965, 0.6351, -0.3076, 0.7086, -0.71, -0.3056, 0.6344, -0.4965, -0.006421, 0.868, -0.4965, -0.006762, 0.868, -0.1893, -0.3084, 0.9322, -0.1893, -0.3084, 0.9322, -0.7099, -0.306, 0.6344, -0.4965, -0.006421, 0.868, -0.1893, -0.3083, 0.9322, -0.7099, -0.3059, 0.6344, -0.4965, -0.006421, 0.868, -0.7099, -0.3059, 0.6344, -0.1896, -0.3086, 0.9321, 0.6351, -0.3076, 0.7086, -0.7099, -0.3059, 0.6344, 0.6351, -0.3076, 0.7086, -0.4965, -0.006421, 0.868, -0.4965, -0.006421, 0.868, -0.7099, -0.306, 0.6344, -0.1893, -0.3083, 0.9322, -0.7099, -0.3059, 0.6344, 0.6351, -0.3076, 0.7086, -0.1894, -0.3084, 0.9322, -0.712, 0.2968, 0.6363, -0.1855, 0.2944, 0.9375, 0.2677, 0.003935, 0.9635, -0.1855, 0.2944, 0.9375, -0.7122, 0.2958, 0.6366, 0.2677, 0.003935, 0.9635, -0.1855, 0.2944, 0.9375, -0.7118, 0.2971, 0.6365, 0.2677, 0.003935, 0.9635, 0.2677, 0.003935, 0.9635, 0.2625, -0.00733, 0.9649, -0.712, 0.2968, 0.6363, -0.4965, -0.009174, 0.868, -0.4965, -0.01178, 0.8679, -0.1856, 0.2917, 0.9383, -0.1856, 0.2916, 0.9384, -0.7124, 0.2946, 0.6369, -0.4965, -0.01178, 0.8679, -0.1856, 0.2917, 0.9383, -0.4965, -0.01178, 0.8679, -0.7124, 0.2946, 0.6369, 0.2677, 0.003935, 0.9635, -0.7118, 0.2971, 0.6365, -0.1855, 0.2944, 0.9375, -0.7122, 0.2958, 0.6366, -0.1856, 0.2916, 0.9384, -0.4965, -0.01178, 0.8679, -0.7214, -0.2808, 0.6331, 0.2599, 0.01719, 0.9655, 0.2677, 0.003935, 0.9635, 0.2677, 0.003935, 0.9635, -0.4964, 0.02506, 0.8677, -0.7174, -0.2583, 0.647, -0.4964, 0.02506, 0.8677, -0.4966, 0.02318, 0.8676, -0.2826, -0.269, 0.9207, -0.1862, -0.2774, 0.9425, -0.7214, -0.2808, 0.6331, 0.2677, 0.003935, 0.9635, -0.4964, 0.02506, 0.8677, -0.2826, -0.269, 0.9207, -0.7174, -0.2583, 0.647, -0.4968, 0.02497, 0.8675, -0.4973, 0.02334, 0.8673, -0.08271, 0.3259, 0.9418, 0.2368, 0.01443, 0.9714, 0.262, 0.01582, 0.9649, -0.7037, 0.3221, 0.6333, -0.7037, 0.3221, 0.6333, -0.1925, 0.324, 0.9262, 0.2368, 0.01443, 0.9714, -0.7071, 0.3342, 0.6231, -0.08271, 0.3259, 0.9418, -0.4973, 0.02334, 0.8673, -0.4973, 0.02334, 0.8673, 0.2368, 0.01443, 0.9714, -0.7071, 0.3342, 0.6231, 0.2136, -0.5818, 0.7848, 0.2153, 0.5729, 0.7908, -0.7893, -0.5766, 0.2111, -0.7893, -0.5766, 0.2111, 0.2153, 0.5729, 0.7908, -0.7864, 0.578, 0.2178, -0.7891, -0.5769, 0.2111, 0.2136, -0.5818, 0.7848, 0.2153, 0.5729, 0.7908, 0.2153, 0.5729, 0.7908, -0.7864, 0.578, 0.2178, -0.7891, -0.5769, 0.2111, 0.2136, -0.5818, 0.7848, 0.2607, -0.007917, 0.9654, -0.7893, -0.5766, 0.2111, -0.7893, -0.5766, 0.2111, 0.2607, -0.007917, 0.9654, -0.9643, -0.00163, 0.2646, -0.7893, -0.5766, 0.2111, 0.2136, -0.5818, 0.7848, 0.2153, 0.5729, 0.7908, 0.2153, 0.5729, 0.7908, -0.7864, 0.578, 0.2178, -0.7893, -0.5766, 0.2111, -0.7893, -0.5766, 0.2111, 0.2136, -0.5818, 0.7848, 0.2153, 0.5729, 0.7908, 0.2153, 0.5729, 0.7908, -0.7864, 0.578, 0.2178, -0.7893, -0.5766, 0.2111, -0.8049, -0.5147, 0.2953, 0.2403, -0.49, 0.838, -0.7733, 0.622, 0.1235, 0.2403, -0.49, 0.838, 0.2005, 0.6656, 0.7188, -0.7733, 0.622, 0.1235, -0.7893, -0.5766, 0.2111, 0.2136, -0.5818, 0.7848, 0.2153, 0.5729, 0.7908, 0.2153, 0.5729, 0.7908, -0.7864, 0.578, 0.2178, -0.7893, -0.5766, 0.2111, -0.7905, -0.5701, 0.2236, 0.2085, -0.5715, 0.7937, 0.2186, 0.5856, 0.7806, -0.7893, -0.5766, 0.2111, 0.2136, -0.5818, 0.7848, 0.2153, 0.5729, 0.7908, 0.2153, 0.5729, 0.7908, -0.7865, 0.5777, 0.2182, -0.7893, -0.5766, 0.2111, -0.7905, -0.5701, 0.2236, 0.2186, 0.5856, 0.7806, -0.7872, 0.5817, 0.2047, -0.7893, -0.5766, 0.2111, 0.2153, 0.5729, 0.7908, -0.7864, 0.5781, 0.2178, 0.2136, -0.5818, 0.7848, 0.2153, 0.5729, 0.7908, -0.7893, -0.5766, 0.2111, -0.7124, 0.2946, 0.6369, -0.7099, -0.306, 0.6344, -0.7893, -0.5766, 0.2111, -0.7864, 0.578, 0.2178, -0.1856, 0.2916, 0.9384, -0.7122, 0.2958, 0.6366, -0.7864, 0.578, 0.2178, 0.2153, 0.5729, 0.7908, -0.1894, -0.3078, 0.9324, -0.1855, 0.2944, 0.9375, 0.2153, 0.5729, 0.7908, 0.2136, -0.5818, 0.7848, -0.7037, 0.3221, 0.6333, -0.7214, -0.2808, 0.6331, -0.7905, -0.5701, 0.2236, -0.7872, 0.5817, 0.2047, -0.7174, -0.2583, 0.647, -0.2826, -0.269, 0.9207, 0.2403, -0.49, 0.838, -0.8049, -0.5147, 0.2953, -0.1893, -0.3083, 0.9322, -0.1856, 0.2916, 0.9384, 0.2153, 0.5729, 0.7908, 0.2136, -0.5818, 0.7848, -0.1893, -0.3082, 0.9323, -0.1855, 0.2944, 0.9375, 0.2153, 0.5729, 0.7908, 0.2136, -0.5818, 0.7848, -0.1893, -0.3084, 0.9322, 0.2646, -0.007902, 0.9643, 0.2607, -0.007917, 0.9654, 0.2136, -0.5818, 0.7848, -0.1855, 0.2944, 0.9375, -0.7118, 0.2972, 0.6365, -0.7864, 0.578, 0.2178, 0.2153, 0.5729, 0.7908, -0.7118, 0.2972, 0.6364, -0.7099, -0.306, 0.6344, -0.7893, -0.5766, 0.2111, -0.7864, 0.578, 0.2178, -0.7118, 0.2971, 0.6365, -0.7099, -0.3059, 0.6344, -0.7893, -0.5766, 0.2111, -0.7864, 0.5781, 0.2178, -0.7099, -0.3057, 0.6344, -0.1894, -0.3084, 0.9322, 0.2136, -0.5818, 0.7848, -0.7893, -0.5766, 0.2111, -0.7099, -0.3059, 0.6344, -0.1894, -0.3084, 0.9322, 0.2136, -0.5818, 0.7848, -0.7893, -0.5766, 0.2111, -0.7214, -0.2808, 0.6331, -0.1862, -0.2774, 0.9425, 0.2085, -0.5715, 0.7937, -0.7905, -0.5701, 0.2236, -0.1896, -0.3086, 0.9321, -0.1855, 0.2944, 0.9375, 0.2153, 0.5729, 0.7908, 0.2136, -0.5818, 0.7848, -0.1893, -0.3084, 0.9322, -0.1856, 0.2917, 0.9383, 0.2153, 0.5729, 0.7908, 0.2136, -0.5818, 0.7848, -0.1925, 0.324, 0.9262, -0.7037, 0.3221, 0.6333, -0.7872, 0.5817, 0.2047, 0.2186, 0.5856, 0.7806, -0.1855, 0.2944, 0.9375, -0.7118, 0.2972, 0.6364, -0.7864, 0.578, 0.2178, 0.2153, 0.5729, 0.7908, -0.1856, 0.2917, 0.9383, -0.7124, 0.2946, 0.6369, -0.7864, 0.578, 0.2178, 0.2153, 0.5729, 0.7908, -0.2826, -0.269, 0.9207, -0.08271, 0.3259, 0.9418, 0.2005, 0.6656, 0.7188, 0.2403, -0.49, 0.838, -0.215, -0.5711, -0.7922, -0.7881, -0.5786, 0.2098, -0.7875, 0.576, 0.2191, -0.2148, -0.5709, -0.7925, -0.7881, -0.5786, 0.2098, -0.7875, 0.576, 0.2191, -0.214, 0.5836, -0.7834, -0.215, -0.5711, -0.7922, -0.7875, 0.576, 0.2191, -0.2142, 0.5838, -0.7831, -0.2148, -0.5709, -0.7925, -0.7875, 0.576, 0.2191, -0.2142, 0.5838, -0.7831, -0.2148, -0.5708, -0.7925, -0.7875, 0.576, 0.2192, -0.2148, -0.5708, -0.7925, -0.7881, -0.5786, 0.2098, -0.7875, 0.576, 0.2192, -0.7875, 0.576, 0.2191, -0.2142, 0.5838, -0.7831, -0.2148, -0.5708, -0.7925, -0.2148, -0.5708, -0.7925, -0.7881, -0.5786, 0.2098, -0.7875, 0.576, 0.2191, -0.7875, 0.576, 0.2192, -0.2142, 0.5838, -0.7831, -0.2148, -0.5708, -0.7925, -0.2148, -0.5708, -0.7925, -0.7881, -0.5786, 0.2098, -0.7875, 0.576, 0.2192, -0.2159, -0.5722, -0.7912, -0.7881, -0.5786, 0.2098, -0.7875, 0.576, 0.2191, -0.2131, 0.5825, -0.7844, -0.2159, -0.5722, -0.7912, -0.7875, 0.576, 0.2191, -0.6356, -0.2956, -0.7132, -0.935, -0.2995, -0.1898, -0.7881, -0.5786, 0.2098, -0.2148, -0.5708, -0.7925, -0.6356, -0.2955, -0.7132, -0.935, -0.2994, -0.1898, -0.7881, -0.5786, 0.2098, -0.2148, -0.5708, -0.7925, -0.6353, 0.3076, -0.7084, -0.6356, -0.2954, -0.7132, -0.2148, -0.5709, -0.7925, -0.2142, 0.5838, -0.7831, -0.9358, 0.2998, -0.1852, -0.6366, 0.3022, -0.7095, -0.2131, 0.5825, -0.7844, -0.7875, 0.576, 0.2191, -0.9358, 0.3001, -0.1851, -0.636, 0.3041, -0.7092, -0.2142, 0.5838, -0.7831, -0.7875, 0.576, 0.2192, -0.636, 0.3041, -0.7092, -0.6356, -0.2956, -0.7132, -0.2148, -0.5708, -0.7925, -0.2142, 0.5838, -0.7831, -0.636, 0.3039, -0.7093, -0.6356, -0.2955, -0.7132, -0.2148, -0.5708, -0.7925, -0.2142, 0.5838, -0.7831, -0.935, -0.2995, -0.1898, -0.9347, 0.3035, -0.1849, -0.7875, 0.576, 0.2192, -0.7881, -0.5786, 0.2098, -0.6354, 0.3073, -0.7084, -0.6355, -0.2958, -0.7132, -0.215, -0.5711, -0.7922, -0.214, 0.5836, -0.7834, -0.9347, 0.3035, -0.1849, -0.6353, 0.3076, -0.7084, -0.2142, 0.5838, -0.7831, -0.7875, 0.576, 0.2191, -0.6355, -0.2958, -0.7132, -0.935, -0.2995, -0.1898, -0.7881, -0.5786, 0.2098, -0.215, -0.5711, -0.7922, -0.6353, 0.3077, -0.7083, -0.6356, -0.2956, -0.7132, -0.2148, -0.5708, -0.7925, -0.2142, 0.5838, -0.7831, 0.3248, -0.346, -0.8802, -0.8696, -0.2264, 0.4388, -0.8432, -0.5, 0.1974, -0.2736, -0.5259, -0.8054, -0.8612, 0.09592, -0.4991, -0.8677, 0.09638, -0.4877, -0.8696, -0.2264, 0.4388, 0.3248, -0.346, -0.8802, -0.2736, -0.5259, -0.8054, -0.962, 0.08957, 0.258, -0.2557, 0.059, -0.965, -0.2736, -0.5259, -0.8054, -0.8432, -0.5, 0.1974, -0.962, 0.08957, 0.258, -0.8696, -0.2264, 0.4388, -0.5034, 0.0207, 0.8638, -0.962, 0.08957, 0.258, -0.8432, -0.5, 0.1974, 0.5011, -0.02412, -0.8651, 0.3248, -0.346, -0.8802, -0.2736, -0.5259, -0.8054, -0.2557, 0.059, -0.965, -0.868, 0.00446, -0.4965, -0.868, 0.004448, -0.4965, -0.868, 0.004448, -0.4965, -0.868, 0.00446, -0.4965, -0.868, 0.004448, -0.4965, -0.868, 0.004449, -0.4965, -0.868, 0.004449, -0.4965, -0.868, 0.004448, -0.4965, -0.868, 0.004449, -0.4965, -0.868, 0.00446, -0.4965, -0.868, 0.00446, -0.4965, -0.868, 0.004449, -0.4965, -0.868, 0.004462, -0.4965, -0.868, 0.004462, -0.4965, -0.868, 0.004462, -0.4965, -0.4557, 0.3898, 0.8002, 0.4561, 0.4022, -0.7938, 0.4561, 0.4022, -0.7938, -0.4557, 0.3898, 0.8002, 0.4561, 0.4022, -0.7938, -0.000526, -1.0, -0.008057, -0.0005173, -1.0, -0.008072, 0.4561, 0.4022, -0.7938, 0.9476, 0.08486, 0.308, 0.7908, -0.4159, 0.4491, 0.3423, 0.4877, 0.8031, 0.454, 0.5262, 0.719, 0.7908, -0.4159, 0.4491, 0.7453, 0.08213, 0.6616, 0.998, 0.0004517, -0.0628, 0.3423, 0.4877, 0.8031, 0.7453, 0.08213, 0.6616, 0.9476, 0.08486, 0.308, 0.454, 0.5262, 0.719, 0.998, 0.0004517, -0.0628, 0.4981, -0.8211, 0.2786, 0.857, 0.3341, -0.3923, 0.09409, 0.3237, 0.9415, 0.7453, 0.08213, 0.6616, 0.7908, -0.4159, 0.4491, 0.4981, -0.8211, 0.2786, 0.09409, 0.3237, 0.9415, 0.7908, -0.4159, 0.4491, 0.9476, 0.08486, 0.308, 0.857, 0.3341, -0.3923, 0.4981, -0.8211, 0.2786])] * 3)])

# ---- objects
ob_light = bpy.data.objects.new('Light', light_light)
ob_camera = bpy.data.objects.new('Camera', cam_camera)
ob_mesh_078_id613 = bpy.data.objects.new('Mesh.078_ID613', me_mesh_078_id613)

# ---- transforms, parenting, visibility, modifiers, constraints
ob_light.location = (-2.803, 4.88, 5.687)
ob_light.rotation_euler = (0.6503, 0.05522, 1.866)
ob_light.lock_rotations_4d = False
ob_light.empty_display_type = 'ARROWS'
ob_light.color = (0.0, 0.0, 0.0, 0.0)
ob_light.lineart.crease_threshold = 0.0
ob_camera.location = (7.359, -6.926, 4.958)
ob_camera.rotation_euler = (1.109, 0.0, 0.8149)
ob_camera.lock_rotations_4d = False
ob_camera.empty_display_type = 'ARROWS'
ob_camera.color = (0.0, 0.0, 0.0, 0.0)
ob_camera.display_type = 'WIRE'
ob_camera.lineart.crease_threshold = 0.0
ob_mesh_078_id613.location = (0.0, 0.0, 0.0)
ob_mesh_078_id613.rotation_euler = (1.571, -0.0, 0.0)
ob_mesh_078_id613.scale = (4.276, 4.276, 4.276)
ob_mesh_078_id613.lineart.crease_threshold = 0.0

# ---- collection membership
col_collection.objects.link(ob_light)
col_collection.objects.link(ob_camera)
col_collection.objects.link(ob_mesh_078_id613)

# ---- scene / render settings (as saved in the file)
scene.camera = ob_camera
scene.frame_start = 1; scene.frame_end = 250; scene.frame_set(11)
scene.render.engine = 'BLENDER_EEVEE_NEXT'
scene.cycles.use_denoising = False
scene.cycles.samples = 128
scene.cycles.sampling_pattern = 'TABULATED_SOBOL'
scene.cycles.use_adaptive_sampling = False
scene.cycles.use_light_tree = False
scene.eevee.ray_tracing_options.trace_max_roughness = 0.0
scene.view_settings.view_transform = 'Filmic'
bpy.context.view_layer.update()
